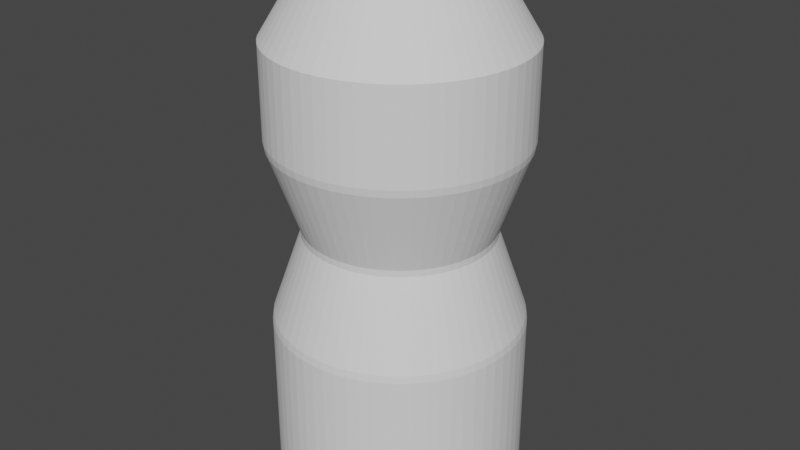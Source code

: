 # Source: cylinder_gun_model.blend  (saved by Blender 2.82.7; exported with 4.5.12 LTS)
import bpy
from mathutils import Matrix  # noqa: F401  (used for matrix-valued properties, if any)

bpy.ops.wm.read_factory_settings(use_empty=True)
scene = bpy.context.scene
scene.name = 'Scene'

# ---- collections
col_collection = bpy.data.collections.new('Collection'); scene.collection.children.link(col_collection)

# ---- world
world_world = bpy.data.worlds.new('World'); scene.world = world_world
world_world.use_nodes = True; world_world.node_tree.nodes.clear()
_N = world_world.node_tree.nodes; _L = world_world.node_tree.links
n0 = _N.new('ShaderNodeOutputWorld'); n0.name = 'World Output'; n0.location = (300, 300)
n1 = _N.new('ShaderNodeBackground'); n1.name = 'Background'; n1.location = (10, 300)
n1.inputs[0].default_value = (0.05088, 0.05088, 0.05088, 1.0)
_L.new(n1.outputs[0], n0.inputs[0])
n0.is_active_output = True
world_world.color = (0.05088, 0.05088, 0.05088)
world_world.use_sun_shadow = False
world_world.sun_shadow_jitter_overblur = 0.0

# ---- meshes
me_cylinder_001 = bpy.data.meshes.new('Cylinder.001')
me_cylinder_001.from_pydata([(0.0, 0.0, -1.636), (-2.496e-07, -9.201e-08, 1.636), (0.0, 1.0, -1.636), (-2.496e-07, 0.5724, 1.636), (0.09802, 0.9952, -1.636), (0.05611, 0.5696, 1.636), (0.1951, 0.9808, -1.636), (0.1117, 0.5614, 1.636), (0.2903, 0.9569, -1.636), (0.1662, 0.5478, 1.636), (0.3827, 0.9239, -1.636), (0.219, 0.5288, 1.636), (0.4714, 0.8819, -1.636), (0.2698, 0.5048, 1.636), (0.5556, 0.8315, -1.636), (0.318, 0.4759, 1.636), (0.6344, 0.773, -1.636), (0.3631, 0.4425, 1.636), (0.7071, 0.7071, -1.636), (0.4047, 0.4047, 1.636), (0.773, 0.6344, -1.636), (0.4425, 0.3631, 1.636), (0.8315, 0.5556, -1.636), (0.4759, 0.318, 1.636), (0.8819, 0.4714, -1.636), (0.5048, 0.2698, 1.636), (0.9239, 0.3827, -1.636), (0.5288, 0.219, 1.636), (0.9569, 0.2903, -1.636), (0.5478, 0.1662, 1.636), (0.9808, 0.1951, -1.636), (0.5614, 0.1117, 1.636), (0.9952, 0.09802, -1.636), (0.5696, 0.05611, 1.636), (1.0, -1.629e-07, -1.636), (0.5724, -1.853e-07, 1.636), (0.9952, -0.09802, -1.636), (0.5696, -0.05611, 1.636), (0.9808, -0.1951, -1.636), (0.5614, -0.1117, 1.636), (0.9569, -0.2903, -1.636), (0.5478, -0.1662, 1.636), (0.9239, -0.3827, -1.636), (0.5288, -0.219, 1.636), (0.8819, -0.4714, -1.636), (0.5048, -0.2698, 1.636), (0.8315, -0.5556, -1.636), (0.4759, -0.318, 1.636), (0.773, -0.6344, -1.636), (0.4425, -0.3631, 1.636), (0.7071, -0.7071, -1.636), (0.4047, -0.4048, 1.636), (0.6344, -0.773, -1.636), (0.3631, -0.4425, 1.636), (0.5556, -0.8315, -1.636), (0.318, -0.4759, 1.636), (0.4714, -0.8819, -1.636), (0.2698, -0.5048, 1.636), (0.3827, -0.9239, -1.636), (0.219, -0.5288, 1.636), (0.2903, -0.9569, -1.636), (0.1662, -0.5478, 1.636), (0.1951, -0.9808, -1.636), (0.1117, -0.5614, 1.636), (0.09802, -0.9952, -1.636), (0.0561, -0.5696, 1.636), (-8.027e-07, -1.0, -1.636), (-7.091e-07, -0.5724, 1.636), (-0.09802, -0.9952, -1.636), (-0.05611, -0.5696, 1.636), (-0.1951, -0.9808, -1.636), (-0.1117, -0.5614, 1.636), (-0.2903, -0.9569, -1.636), (-0.1662, -0.5478, 1.636), (-0.3827, -0.9239, -1.636), (-0.219, -0.5288, 1.636), (-0.4714, -0.8819, -1.636), (-0.2698, -0.5048, 1.636), (-0.5556, -0.8315, -1.636), (-0.318, -0.4759, 1.636), (-0.6344, -0.773, -1.636), (-0.3631, -0.4425, 1.636), (-0.7071, -0.7071, -1.636), (-0.4048, -0.4047, 1.636), (-0.773, -0.6344, -1.636), (-0.4425, -0.3631, 1.636), (-0.8315, -0.5556, -1.636), (-0.4759, -0.318, 1.636), (-0.8819, -0.4714, -1.636), (-0.5048, -0.2698, 1.636), (-0.9239, -0.3827, -1.636), (-0.5288, -0.219, 1.636), (-0.9569, -0.2903, -1.636), (-0.5478, -0.1662, 1.636), (-0.9808, -0.1951, -1.636), (-0.5614, -0.1117, 1.636), (-0.9952, -0.09802, -1.636), (-0.5696, -0.05611, 1.636), (-1.0, -4.649e-07, -1.636), (-0.5724, -3.581e-07, 1.636), (-0.9952, 0.09802, -1.636), (-0.5696, 0.0561, 1.636), (-0.9808, 0.1951, -1.636), (-0.5614, 0.1117, 1.636), (-0.9569, 0.2903, -1.636), (-0.5478, 0.1662, 1.636), (-0.9239, 0.3827, -1.636), (-0.5288, 0.219, 1.636), (-0.8819, 0.4714, -1.636), (-0.5048, 0.2698, 1.636), (-0.8315, 0.5556, -1.636), (-0.4759, 0.318, 1.636), (-0.773, 0.6344, -1.636), (-0.4425, 0.3631, 1.636), (-0.7071, 0.7071, -1.636), (-0.4048, 0.4047, 1.636), (-0.6344, 0.773, -1.636), (-0.3631, 0.4425, 1.636), (-0.5556, 0.8315, -1.636), (-0.318, 0.4759, 1.636), (-0.4714, 0.8819, -1.636), (-0.2698, 0.5048, 1.636), (-0.3827, 0.9239, -1.636), (-0.2191, 0.5288, 1.636), (-0.2903, 0.9569, -1.636), (-0.1662, 0.5478, 1.636), (-0.1951, 0.9808, -1.636), (-0.1117, 0.5614, 1.636), (-0.09802, 0.9952, -1.636), (-0.05611, 0.5696, 1.636), (0.0, 1.0, -1.066), (0.0, 1.0, -1.116), (-5.423e-09, 0.9909, -0.526), (0.0, 1.0, -0.57), (-1.461e-07, 0.7547, 0.01952), (-1.461e-07, 0.7547, -0.01952), (0.0, 1.0, 0.57), (-5.423e-09, 0.9909, 0.526), (0.0, 1.0, 1.116), (0.0, 1.0, 1.066), (0.09802, 0.9952, 1.066), (0.09802, 0.9952, 1.116), (0.09712, 0.9861, 0.526), (0.09802, 0.9952, 0.57), (0.07397, 0.7511, -0.01952), (0.07397, 0.7511, 0.01952), (0.09802, 0.9952, -0.57), (0.09712, 0.9861, -0.526), (0.09802, 0.9952, -1.116), (0.09802, 0.9952, -1.066), (0.1951, 0.9808, 1.066), (0.1951, 0.9808, 1.116), (0.1933, 0.9719, 0.526), (0.1951, 0.9808, 0.57), (0.1472, 0.7402, -0.01952), (0.1472, 0.7402, 0.01952), (0.1951, 0.9808, -0.57), (0.1933, 0.9719, -0.526), (0.1951, 0.9808, -1.116), (0.1951, 0.9808, -1.066), (0.2903, 0.9569, 1.066), (0.2903, 0.9569, 1.116), (0.2876, 0.9482, 0.526), (0.2903, 0.9569, 0.57), (0.2191, 0.7222, -0.01952), (0.2191, 0.7222, 0.01952), (0.2903, 0.9569, -0.57), (0.2876, 0.9482, -0.526), (0.2903, 0.9569, -1.116), (0.2903, 0.9569, -1.066), (0.3827, 0.9239, 1.066), (0.3827, 0.9239, 1.116), (0.3792, 0.9155, 0.526), (0.3827, 0.9239, 0.57), (0.2888, 0.6972, -0.01952), (0.2888, 0.6972, 0.01952), (0.3827, 0.9239, -0.57), (0.3792, 0.9155, -0.526), (0.3827, 0.9239, -1.116), (0.3827, 0.9239, -1.066), (0.4714, 0.8819, 1.066), (0.4714, 0.8819, 1.116), (0.4671, 0.8739, 0.526), (0.4714, 0.8819, 0.57), (0.3558, 0.6656, -0.01952), (0.3558, 0.6656, 0.01952), (0.4714, 0.8819, -0.57), (0.4671, 0.8739, -0.526), (0.4714, 0.8819, -1.116), (0.4714, 0.8819, -1.066), (0.5556, 0.8315, 1.066), (0.5556, 0.8315, 1.116), (0.5505, 0.8239, 0.526), (0.5556, 0.8315, 0.57), (0.4193, 0.6275, -0.01952), (0.4193, 0.6275, 0.01952), (0.5556, 0.8315, -0.57), (0.5505, 0.8239, -0.526), (0.5556, 0.8315, -1.116), (0.5556, 0.8315, -1.066), (0.6344, 0.773, 1.066), (0.6344, 0.773, 1.116), (0.6286, 0.766, 0.526), (0.6344, 0.773, 0.57), (0.4788, 0.5834, -0.01952), (0.4788, 0.5834, 0.01952), (0.6344, 0.773, -0.57), (0.6286, 0.766, -0.526), (0.6344, 0.773, -1.116), (0.6344, 0.773, -1.066), (0.7071, 0.7071, 1.066), (0.7071, 0.7071, 1.116), (0.7007, 0.7007, 0.526), (0.7071, 0.7071, 0.57), (0.5337, 0.5337, -0.01952), (0.5337, 0.5337, 0.01952), (0.7071, 0.7071, -0.57), (0.7007, 0.7007, -0.526), (0.7071, 0.7071, -1.116), (0.7071, 0.7071, -1.066), (0.773, 0.6344, 1.066), (0.773, 0.6344, 1.116), (0.766, 0.6286, 0.526), (0.773, 0.6344, 0.57), (0.5834, 0.4788, -0.01952), (0.5834, 0.4788, 0.01952), (0.773, 0.6344, -0.57), (0.766, 0.6286, -0.526), (0.773, 0.6344, -1.116), (0.773, 0.6344, -1.066), (0.8315, 0.5556, 1.066), (0.8315, 0.5556, 1.116), (0.8239, 0.5505, 0.526), (0.8315, 0.5556, 0.57), (0.6275, 0.4193, -0.01952), (0.6275, 0.4193, 0.01952), (0.8315, 0.5556, -0.57), (0.8239, 0.5505, -0.526), (0.8315, 0.5556, -1.116), (0.8315, 0.5556, -1.066), (0.8819, 0.4714, 1.066), (0.8819, 0.4714, 1.116), (0.8739, 0.4671, 0.526), (0.8819, 0.4714, 0.57), (0.6656, 0.3558, -0.01952), (0.6656, 0.3558, 0.01952), (0.8819, 0.4714, -0.57), (0.8739, 0.4671, -0.526), (0.8819, 0.4714, -1.116), (0.8819, 0.4714, -1.066), (0.9239, 0.3827, 1.066), (0.9239, 0.3827, 1.116), (0.9155, 0.3792, 0.526), (0.9239, 0.3827, 0.57), (0.6972, 0.2888, -0.01952), (0.6972, 0.2888, 0.01952), (0.9239, 0.3827, -0.57), (0.9155, 0.3792, -0.526), (0.9239, 0.3827, -1.116), (0.9239, 0.3827, -1.066), (0.9569, 0.2903, 1.066), (0.9569, 0.2903, 1.116), (0.9482, 0.2876, 0.526), (0.9569, 0.2903, 0.57), (0.7222, 0.2191, -0.01952), (0.7222, 0.2191, 0.01952), (0.9569, 0.2903, -0.57), (0.9482, 0.2876, -0.526), (0.9569, 0.2903, -1.116), (0.9569, 0.2903, -1.066), (0.9808, 0.1951, 1.066), (0.9808, 0.1951, 1.116), (0.9719, 0.1933, 0.526), (0.9808, 0.1951, 0.57), (0.7402, 0.1472, -0.01952), (0.7402, 0.1472, 0.01952), (0.9808, 0.1951, -0.57), (0.9719, 0.1933, -0.526), (0.9808, 0.1951, -1.116), (0.9808, 0.1951, -1.066), (0.9952, 0.09802, 1.066), (0.9952, 0.09802, 1.116), (0.9861, 0.09712, 0.526), (0.9952, 0.09802, 0.57), (0.7511, 0.07397, -0.01952), (0.7511, 0.07397, 0.01952), (0.9952, 0.09802, -0.57), (0.9861, 0.09712, -0.526), (0.9952, 0.09802, -1.116), (0.9952, 0.09802, -1.066), (1.0, -1.629e-07, 1.066), (1.0, -1.629e-07, 1.116), (0.9909, -1.638e-07, 0.526), (1.0, -1.629e-07, 0.57), (0.7547, -1.853e-07, -0.01952), (0.7547, -1.853e-07, 0.01952), (1.0, -1.629e-07, -0.57), (0.9909, -1.638e-07, -0.526), (1.0, -1.629e-07, -1.116), (1.0, -1.629e-07, -1.066), (0.9952, -0.09802, 1.066), (0.9952, -0.09802, 1.116), (0.9861, -0.09712, 0.526), (0.9952, -0.09802, 0.57), (0.7511, -0.07397, -0.01952), (0.7511, -0.07397, 0.01952), (0.9952, -0.09802, -0.57), (0.9861, -0.09712, -0.526), (0.9952, -0.09802, -1.116), (0.9952, -0.09802, -1.066), (0.9808, -0.1951, 1.066), (0.9808, -0.1951, 1.116), (0.9719, -0.1933, 0.526), (0.9808, -0.1951, 0.57), (0.7402, -0.1472, -0.01952), (0.7402, -0.1472, 0.01952), (0.9808, -0.1951, -0.57), (0.9719, -0.1933, -0.526), (0.9808, -0.1951, -1.116), (0.9808, -0.1951, -1.066), (0.9569, -0.2903, 1.066), (0.9569, -0.2903, 1.116), (0.9482, -0.2876, 0.526), (0.9569, -0.2903, 0.57), (0.7222, -0.2191, -0.01952), (0.7222, -0.2191, 0.01952), (0.9569, -0.2903, -0.57), (0.9482, -0.2876, -0.526), (0.9569, -0.2903, -1.116), (0.9569, -0.2903, -1.066), (0.9239, -0.3827, 1.066), (0.9239, -0.3827, 1.116), (0.9155, -0.3792, 0.526), (0.9239, -0.3827, 0.57), (0.6972, -0.2888, -0.01952), (0.6972, -0.2888, 0.01952), (0.9239, -0.3827, -0.57), (0.9155, -0.3792, -0.526), (0.9239, -0.3827, -1.116), (0.9239, -0.3827, -1.066), (0.8819, -0.4714, 1.066), (0.8819, -0.4714, 1.116), (0.8739, -0.4671, 0.526), (0.8819, -0.4714, 0.57), (0.6656, -0.3558, -0.01952), (0.6656, -0.3558, 0.01952), (0.8819, -0.4714, -0.57), (0.8739, -0.4671, -0.526), (0.8819, -0.4714, -1.116), (0.8819, -0.4714, -1.066), (0.8315, -0.5556, 1.066), (0.8315, -0.5556, 1.116), (0.8239, -0.5505, 0.526), (0.8315, -0.5556, 0.57), (0.6275, -0.4193, -0.01952), (0.6275, -0.4193, 0.01952), (0.8315, -0.5556, -0.57), (0.8239, -0.5505, -0.526), (0.8315, -0.5556, -1.116), (0.8315, -0.5556, -1.066), (0.773, -0.6344, 1.066), (0.773, -0.6344, 1.116), (0.766, -0.6286, 0.526), (0.773, -0.6344, 0.57), (0.5834, -0.4788, -0.01952), (0.5834, -0.4788, 0.01952), (0.773, -0.6344, -0.57), (0.766, -0.6286, -0.526), (0.773, -0.6344, -1.116), (0.773, -0.6344, -1.066), (0.7071, -0.7071, 1.066), (0.7071, -0.7071, 1.116), (0.7007, -0.7007, 0.526), (0.7071, -0.7071, 0.57), (0.5337, -0.5337, -0.01952), (0.5337, -0.5337, 0.01952), (0.7071, -0.7071, -0.57), (0.7007, -0.7007, -0.526), (0.7071, -0.7071, -1.116), (0.7071, -0.7071, -1.066), (0.6344, -0.773, 1.066), (0.6344, -0.773, 1.116), (0.6286, -0.766, 0.526), (0.6344, -0.773, 0.57), (0.4788, -0.5834, -0.01952), (0.4788, -0.5834, 0.01952), (0.6344, -0.773, -0.57), (0.6286, -0.766, -0.526), (0.6344, -0.773, -1.116), (0.6344, -0.773, -1.066), (0.5556, -0.8315, 1.066), (0.5556, -0.8315, 1.116), (0.5505, -0.8239, 0.526), (0.5556, -0.8315, 0.57), (0.4193, -0.6275, -0.01952), (0.4193, -0.6275, 0.01952), (0.5556, -0.8315, -0.57), (0.5505, -0.8239, -0.526), (0.5556, -0.8315, -1.116), (0.5556, -0.8315, -1.066), (0.4714, -0.8819, 1.066), (0.4714, -0.8819, 1.116), (0.4671, -0.8739, 0.526), (0.4714, -0.8819, 0.57), (0.3558, -0.6656, -0.01952), (0.3558, -0.6656, 0.01952), (0.4714, -0.8819, -0.57), (0.4671, -0.8739, -0.526), (0.4714, -0.8819, -1.116), (0.4714, -0.8819, -1.066), (0.3827, -0.9239, 1.066), (0.3827, -0.9239, 1.116), (0.3792, -0.9155, 0.526), (0.3827, -0.9239, 0.57), (0.2888, -0.6972, -0.01952), (0.2888, -0.6972, 0.01952), (0.3827, -0.9239, -0.57), (0.3792, -0.9155, -0.526), (0.3827, -0.9239, -1.116), (0.3827, -0.9239, -1.066), (0.2903, -0.9569, 1.066), (0.2903, -0.9569, 1.116), (0.2876, -0.9482, 0.526), (0.2903, -0.9569, 0.57), (0.2191, -0.7222, -0.01952), (0.2191, -0.7222, 0.01952), (0.2903, -0.9569, -0.57), (0.2876, -0.9482, -0.526), (0.2903, -0.9569, -1.116), (0.2903, -0.9569, -1.066), (0.1951, -0.9808, 1.066), (0.1951, -0.9808, 1.116), (0.1933, -0.9719, 0.526), (0.1951, -0.9808, 0.57), (0.1472, -0.7402, -0.01952), (0.1472, -0.7402, 0.01952), (0.1951, -0.9808, -0.57), (0.1933, -0.9719, -0.526), (0.1951, -0.9808, -1.116), (0.1951, -0.9808, -1.066), (0.09802, -0.9952, 1.066), (0.09802, -0.9952, 1.116), (0.09712, -0.9861, 0.526), (0.09802, -0.9952, 0.57), (0.07397, -0.7511, -0.01952), (0.07397, -0.7511, 0.01952), (0.09802, -0.9952, -0.57), (0.09712, -0.9861, -0.526), (0.09802, -0.9952, -1.116), (0.09802, -0.9952, -1.066), (-8.027e-07, -1.0, 1.066), (-8.027e-07, -1.0, 1.116), (-8.008e-07, -0.9909, 0.526), (-8.027e-07, -1.0, 0.57), (-7.519e-07, -0.7547, -0.01952), (-7.519e-07, -0.7547, 0.01952), (-8.027e-07, -1.0, -0.57), (-8.008e-07, -0.9909, -0.526), (-8.027e-07, -1.0, -1.116), (-8.027e-07, -1.0, -1.066), (-0.09802, -0.9952, 1.066), (-0.09802, -0.9952, 1.116), (-0.09713, -0.9861, 0.526), (-0.09802, -0.9952, 0.57), (-0.07397, -0.7511, -0.01952), (-0.07397, -0.7511, 0.01952), (-0.09802, -0.9952, -0.57), (-0.09713, -0.9861, -0.526), (-0.09802, -0.9952, -1.116), (-0.09802, -0.9952, -1.066), (-0.1951, -0.9808, 1.066), (-0.1951, -0.9808, 1.116), (-0.1933, -0.9719, 0.526), (-0.1951, -0.9808, 0.57), (-0.1472, -0.7402, -0.01952), (-0.1472, -0.7402, 0.01952), (-0.1951, -0.9808, -0.57), (-0.1933, -0.9719, -0.526), (-0.1951, -0.9808, -1.116), (-0.1951, -0.9808, -1.066), (-0.2903, -0.9569, 1.066), (-0.2903, -0.9569, 1.116), (-0.2876, -0.9482, 0.526), (-0.2903, -0.9569, 0.57), (-0.2191, -0.7222, -0.01952), (-0.2191, -0.7222, 0.01952), (-0.2903, -0.9569, -0.57), (-0.2876, -0.9482, -0.526), (-0.2903, -0.9569, -1.116), (-0.2903, -0.9569, -1.066), (-0.3827, -0.9239, 1.066), (-0.3827, -0.9239, 1.116), (-0.3792, -0.9155, 0.526), (-0.3827, -0.9239, 0.57), (-0.2888, -0.6972, -0.01952), (-0.2888, -0.6972, 0.01952), (-0.3827, -0.9239, -0.57), (-0.3792, -0.9155, -0.526), (-0.3827, -0.9239, -1.116), (-0.3827, -0.9239, -1.066), (-0.4714, -0.8819, 1.066), (-0.4714, -0.8819, 1.116), (-0.4671, -0.8739, 0.526), (-0.4714, -0.8819, 0.57), (-0.3558, -0.6656, -0.01952), (-0.3558, -0.6656, 0.01952), (-0.4714, -0.8819, -0.57), (-0.4671, -0.8739, -0.526), (-0.4714, -0.8819, -1.116), (-0.4714, -0.8819, -1.066), (-0.5556, -0.8315, 1.066), (-0.5556, -0.8315, 1.116), (-0.5505, -0.8239, 0.526), (-0.5556, -0.8315, 0.57), (-0.4193, -0.6275, -0.01952), (-0.4193, -0.6275, 0.01952), (-0.5556, -0.8315, -0.57), (-0.5505, -0.8239, -0.526), (-0.5556, -0.8315, -1.116), (-0.5556, -0.8315, -1.066), (-0.6344, -0.773, 1.066), (-0.6344, -0.773, 1.116), (-0.6286, -0.766, 0.526), (-0.6344, -0.773, 0.57), (-0.4788, -0.5834, -0.01952), (-0.4788, -0.5834, 0.01952), (-0.6344, -0.773, -0.57), (-0.6286, -0.766, -0.526), (-0.6344, -0.773, -1.116), (-0.6344, -0.773, -1.066), (-0.7071, -0.7071, 1.066), (-0.7071, -0.7071, 1.116), (-0.7007, -0.7007, 0.526), (-0.7071, -0.7071, 0.57), (-0.5337, -0.5337, -0.01952), (-0.5337, -0.5337, 0.01952), (-0.7071, -0.7071, -0.57), (-0.7007, -0.7007, -0.526), (-0.7071, -0.7071, -1.116), (-0.7071, -0.7071, -1.066), (-0.773, -0.6344, 1.066), (-0.773, -0.6344, 1.116), (-0.766, -0.6286, 0.526), (-0.773, -0.6344, 0.57), (-0.5834, -0.4788, -0.01952), (-0.5834, -0.4788, 0.01952), (-0.773, -0.6344, -0.57), (-0.766, -0.6286, -0.526), (-0.773, -0.6344, -1.116), (-0.773, -0.6344, -1.066), (-0.8315, -0.5556, 1.066), (-0.8315, -0.5556, 1.116), (-0.8239, -0.5505, 0.526), (-0.8315, -0.5556, 0.57), (-0.6275, -0.4193, -0.01952), (-0.6275, -0.4193, 0.01952), (-0.8315, -0.5556, -0.57), (-0.8239, -0.5505, -0.526), (-0.8315, -0.5556, -1.116), (-0.8315, -0.5556, -1.066), (-0.8819, -0.4714, 1.066), (-0.8819, -0.4714, 1.116), (-0.8739, -0.4671, 0.526), (-0.8819, -0.4714, 0.57), (-0.6656, -0.3558, -0.01952), (-0.6656, -0.3558, 0.01952), (-0.8819, -0.4714, -0.57), (-0.8739, -0.4671, -0.526), (-0.8819, -0.4714, -1.116), (-0.8819, -0.4714, -1.066), (-0.9239, -0.3827, 1.066), (-0.9239, -0.3827, 1.116), (-0.9155, -0.3792, 0.526), (-0.9239, -0.3827, 0.57), (-0.6972, -0.2888, -0.01952), (-0.6972, -0.2888, 0.01952), (-0.9239, -0.3827, -0.57), (-0.9155, -0.3792, -0.526), (-0.9239, -0.3827, -1.116), (-0.9239, -0.3827, -1.066), (-0.9569, -0.2903, 1.066), (-0.9569, -0.2903, 1.116), (-0.9482, -0.2876, 0.526), (-0.9569, -0.2903, 0.57), (-0.7222, -0.2191, -0.01952), (-0.7222, -0.2191, 0.01952), (-0.9569, -0.2903, -0.57), (-0.9482, -0.2876, -0.526), (-0.9569, -0.2903, -1.116), (-0.9569, -0.2903, -1.066), (-0.9808, -0.1951, 1.066), (-0.9808, -0.1951, 1.116), (-0.9719, -0.1933, 0.526), (-0.9808, -0.1951, 0.57), (-0.7402, -0.1472, -0.01952), (-0.7402, -0.1472, 0.01952), (-0.9808, -0.1951, -0.57), (-0.9719, -0.1933, -0.526), (-0.9808, -0.1951, -1.116), (-0.9808, -0.1951, -1.066), (-0.9952, -0.09802, 1.066), (-0.9952, -0.09802, 1.116), (-0.9861, -0.09712, 0.526), (-0.9952, -0.09802, 0.57), (-0.7511, -0.07397, -0.01952), (-0.7511, -0.07397, 0.01952), (-0.9952, -0.09802, -0.57), (-0.9861, -0.09712, -0.526), (-0.9952, -0.09802, -1.116), (-0.9952, -0.09802, -1.066), (-1.0, -4.649e-07, 1.066), (-1.0, -4.649e-07, 1.116), (-0.9909, -4.63e-07, 0.526), (-1.0, -4.649e-07, 0.57), (-0.7547, -4.132e-07, -0.01952), (-0.7547, -4.132e-07, 0.01952), (-1.0, -4.649e-07, -0.57), (-0.9909, -4.63e-07, -0.526), (-1.0, -4.649e-07, -1.116), (-1.0, -4.649e-07, -1.066), (-0.9952, 0.09802, 1.066), (-0.9952, 0.09802, 1.116), (-0.9861, 0.09712, 0.526), (-0.9952, 0.09802, 0.57), (-0.7511, 0.07397, -0.01952), (-0.7511, 0.07397, 0.01952), (-0.9952, 0.09802, -0.57), (-0.9861, 0.09712, -0.526), (-0.9952, 0.09802, -1.116), (-0.9952, 0.09802, -1.066), (-0.9808, 0.1951, 1.066), (-0.9808, 0.1951, 1.116), (-0.9719, 0.1933, 0.526), (-0.9808, 0.1951, 0.57), (-0.7402, 0.1472, -0.01952), (-0.7402, 0.1472, 0.01952), (-0.9808, 0.1951, -0.57), (-0.9719, 0.1933, -0.526), (-0.9808, 0.1951, -1.116), (-0.9808, 0.1951, -1.066), (-0.9569, 0.2903, 1.066), (-0.9569, 0.2903, 1.116), (-0.9482, 0.2876, 0.526), (-0.9569, 0.2903, 0.57), (-0.7222, 0.2191, -0.01952), (-0.7222, 0.2191, 0.01952), (-0.9569, 0.2903, -0.57), (-0.9482, 0.2876, -0.526), (-0.9569, 0.2903, -1.116), (-0.9569, 0.2903, -1.066), (-0.9239, 0.3827, 1.066), (-0.9239, 0.3827, 1.116), (-0.9155, 0.3792, 0.526), (-0.9239, 0.3827, 0.57), (-0.6972, 0.2888, -0.01952), (-0.6972, 0.2888, 0.01952), (-0.9239, 0.3827, -0.57), (-0.9155, 0.3792, -0.526), (-0.9239, 0.3827, -1.116), (-0.9239, 0.3827, -1.066), (-0.8819, 0.4714, 1.066), (-0.8819, 0.4714, 1.116), (-0.8739, 0.4671, 0.526), (-0.8819, 0.4714, 0.57), (-0.6656, 0.3558, -0.01952), (-0.6656, 0.3558, 0.01952), (-0.8819, 0.4714, -0.57), (-0.8739, 0.4671, -0.526), (-0.8819, 0.4714, -1.116), (-0.8819, 0.4714, -1.066), (-0.8315, 0.5556, 1.066), (-0.8315, 0.5556, 1.116), (-0.8239, 0.5505, 0.526), (-0.8315, 0.5556, 0.57), (-0.6275, 0.4193, -0.01952), (-0.6275, 0.4193, 0.01952), (-0.8315, 0.5556, -0.57), (-0.8239, 0.5505, -0.526), (-0.8315, 0.5556, -1.116), (-0.8315, 0.5556, -1.066), (-0.773, 0.6344, 1.066), (-0.773, 0.6344, 1.116), (-0.766, 0.6286, 0.526), (-0.773, 0.6344, 0.57), (-0.5834, 0.4788, -0.01952), (-0.5834, 0.4788, 0.01952), (-0.773, 0.6344, -0.57), (-0.766, 0.6286, -0.526), (-0.773, 0.6344, -1.116), (-0.773, 0.6344, -1.066), (-0.7071, 0.7071, 1.066), (-0.7071, 0.7071, 1.116), (-0.7007, 0.7007, 0.526), (-0.7071, 0.7071, 0.57), (-0.5337, 0.5336, -0.01952), (-0.5337, 0.5336, 0.01952), (-0.7071, 0.7071, -0.57), (-0.7007, 0.7007, -0.526), (-0.7071, 0.7071, -1.116), (-0.7071, 0.7071, -1.066), (-0.6344, 0.773, 1.066), (-0.6344, 0.773, 1.116), (-0.6286, 0.766, 0.526), (-0.6344, 0.773, 0.57), (-0.4788, 0.5834, -0.01952), (-0.4788, 0.5834, 0.01952), (-0.6344, 0.773, -0.57), (-0.6286, 0.766, -0.526), (-0.6344, 0.773, -1.116), (-0.6344, 0.773, -1.066), (-0.5556, 0.8315, 1.066), (-0.5556, 0.8315, 1.116), (-0.5505, 0.8239, 0.526), (-0.5556, 0.8315, 0.57), (-0.4193, 0.6275, -0.01952), (-0.4193, 0.6275, 0.01952), (-0.5556, 0.8315, -0.57), (-0.5505, 0.8239, -0.526), (-0.5556, 0.8315, -1.116), (-0.5556, 0.8315, -1.066), (-0.4714, 0.8819, 1.066), (-0.4714, 0.8819, 1.116), (-0.4671, 0.8739, 0.526), (-0.4714, 0.8819, 0.57), (-0.3558, 0.6656, -0.01952), (-0.3558, 0.6656, 0.01952), (-0.4714, 0.8819, -0.57), (-0.4671, 0.8739, -0.526), (-0.4714, 0.8819, -1.116), (-0.4714, 0.8819, -1.066), (-0.3827, 0.9239, 1.066), (-0.3827, 0.9239, 1.116), (-0.3792, 0.9155, 0.526), (-0.3827, 0.9239, 0.57), (-0.2888, 0.6972, -0.01952), (-0.2888, 0.6972, 0.01952), (-0.3827, 0.9239, -0.57), (-0.3792, 0.9155, -0.526), (-0.3827, 0.9239, -1.116), (-0.3827, 0.9239, -1.066), (-0.2903, 0.9569, 1.066), (-0.2903, 0.9569, 1.116), (-0.2876, 0.9482, 0.526), (-0.2903, 0.9569, 0.57), (-0.2191, 0.7222, -0.01952), (-0.2191, 0.7222, 0.01952), (-0.2903, 0.9569, -0.57), (-0.2876, 0.9482, -0.526), (-0.2903, 0.9569, -1.116), (-0.2903, 0.9569, -1.066), (-0.1951, 0.9808, 1.066), (-0.1951, 0.9808, 1.116), (-0.1933, 0.9719, 0.526), (-0.1951, 0.9808, 0.57), (-0.1472, 0.7402, -0.01952), (-0.1472, 0.7402, 0.01952), (-0.1951, 0.9808, -0.57), (-0.1933, 0.9719, -0.526), (-0.1951, 0.9808, -1.116), (-0.1951, 0.9808, -1.066), (-0.09802, 0.9952, 1.066), (-0.09802, 0.9952, 1.116), (-0.09713, 0.9861, 0.526), (-0.09802, 0.9952, 0.57), (-0.07398, 0.7511, -0.01952), (-0.07398, 0.7511, 0.01952), (-0.09802, 0.9952, -0.57), (-0.09713, 0.9861, -0.526), (-0.09802, 0.9952, -1.116), (-0.09802, 0.9952, -1.066)], [], [(0, 2, 4), (1, 5, 3), (141, 5, 7, 151), (0, 4, 6), (1, 7, 5), (143, 140, 150, 153), (0, 6, 8), (1, 9, 7), (153, 150, 160, 163), (0, 8, 10), (1, 11, 9), (163, 160, 170, 173), (0, 10, 12), (1, 13, 11), (173, 170, 180, 183), (0, 12, 14), (1, 15, 13), (183, 180, 190, 193), (0, 14, 16), (1, 17, 15), (193, 190, 200, 203), (0, 16, 18), (1, 19, 17), (203, 200, 210, 213), (0, 18, 20), (1, 21, 19), (213, 210, 220, 223), (0, 20, 22), (1, 23, 21), (223, 220, 230, 233), (0, 22, 24), (1, 25, 23), (233, 230, 240, 243), (0, 24, 26), (1, 27, 25), (243, 240, 250, 253), (0, 26, 28), (1, 29, 27), (253, 250, 260, 263), (0, 28, 30), (1, 31, 29), (263, 260, 270, 273), (0, 30, 32), (1, 33, 31), (273, 270, 280, 283), (0, 32, 34), (1, 35, 33), (283, 280, 290, 293), (0, 34, 36), (1, 37, 35), (293, 290, 300, 303), (0, 36, 38), (1, 39, 37), (303, 300, 310, 313), (0, 38, 40), (1, 41, 39), (313, 310, 320, 323), (0, 40, 42), (1, 43, 41), (323, 320, 330, 333), (0, 42, 44), (1, 45, 43), (333, 330, 340, 343), (0, 44, 46), (1, 47, 45), (343, 340, 350, 353), (0, 46, 48), (1, 49, 47), (353, 350, 360, 363), (0, 48, 50), (1, 51, 49), (363, 360, 370, 373), (0, 50, 52), (1, 53, 51), (373, 370, 380, 383), (0, 52, 54), (1, 55, 53), (383, 380, 390, 393), (0, 54, 56), (1, 57, 55), (393, 390, 400, 403), (0, 56, 58), (1, 59, 57), (403, 400, 410, 413), (0, 58, 60), (1, 61, 59), (413, 410, 420, 423), (0, 60, 62), (1, 63, 61), (423, 420, 430, 433), (0, 62, 64), (1, 65, 63), (433, 430, 440, 443), (0, 64, 66), (1, 67, 65), (443, 440, 450, 453), (0, 66, 68), (1, 69, 67), (453, 450, 460, 463), (0, 68, 70), (1, 71, 69), (463, 460, 470, 473), (0, 70, 72), (1, 73, 71), (473, 470, 480, 483), (0, 72, 74), (1, 75, 73), (483, 480, 490, 493), (0, 74, 76), (1, 77, 75), (493, 490, 500, 503), (0, 76, 78), (1, 79, 77), (503, 500, 510, 513), (0, 78, 80), (1, 81, 79), (513, 510, 520, 523), (0, 80, 82), (1, 83, 81), (523, 520, 530, 533), (0, 82, 84), (1, 85, 83), (533, 530, 540, 543), (0, 84, 86), (1, 87, 85), (543, 540, 550, 553), (0, 86, 88), (1, 89, 87), (553, 550, 560, 563), (0, 88, 90), (1, 91, 89), (563, 560, 570, 573), (0, 90, 92), (1, 93, 91), (573, 570, 580, 583), (0, 92, 94), (1, 95, 93), (583, 580, 590, 593), (0, 94, 96), (1, 97, 95), (593, 590, 600, 603), (0, 96, 98), (1, 99, 97), (603, 600, 610, 613), (0, 98, 100), (1, 101, 99), (613, 610, 620, 623), (0, 100, 102), (1, 103, 101), (623, 620, 630, 633), (0, 102, 104), (1, 105, 103), (633, 630, 640, 643), (0, 104, 106), (1, 107, 105), (643, 640, 650, 653), (0, 106, 108), (1, 109, 107), (653, 650, 660, 663), (0, 108, 110), (1, 111, 109), (663, 660, 670, 673), (0, 110, 112), (1, 113, 111), (673, 670, 680, 683), (0, 112, 114), (1, 115, 113), (683, 680, 690, 693), (0, 114, 116), (1, 117, 115), (693, 690, 700, 703), (0, 116, 118), (1, 119, 117), (703, 700, 710, 713), (0, 118, 120), (1, 121, 119), (713, 710, 720, 723), (0, 120, 122), (1, 123, 121), (723, 720, 730, 733), (0, 122, 124), (1, 125, 123), (733, 730, 740, 743), (0, 124, 126), (1, 127, 125), (743, 740, 750, 753), (0, 126, 128), (1, 129, 127), (753, 750, 760, 763), (0, 128, 2), (1, 3, 129), (138, 3, 5, 141), (130, 133, 146, 149), (132, 135, 144, 147), (134, 137, 142, 145), (136, 139, 140, 143), (761, 129, 3, 138), (126, 758, 768, 128), (759, 756, 766, 769), (757, 754, 764, 767), (755, 752, 762, 765), (751, 127, 129, 761), (124, 748, 758, 126), (749, 746, 756, 759), (747, 744, 754, 757), (745, 742, 752, 755), (741, 125, 127, 751), (122, 738, 748, 124), (739, 736, 746, 749), (737, 734, 744, 747), (735, 732, 742, 745), (731, 123, 125, 741), (120, 728, 738, 122), (729, 726, 736, 739), (727, 724, 734, 737), (725, 722, 732, 735), (721, 121, 123, 731), (118, 718, 728, 120), (719, 716, 726, 729), (717, 714, 724, 727), (715, 712, 722, 725), (711, 119, 121, 721), (116, 708, 718, 118), (709, 706, 716, 719), (707, 704, 714, 717), (705, 702, 712, 715), (701, 117, 119, 711), (114, 698, 708, 116), (699, 696, 706, 709), (697, 694, 704, 707), (695, 692, 702, 705), (691, 115, 117, 701), (112, 688, 698, 114), (689, 686, 696, 699), (687, 684, 694, 697), (685, 682, 692, 695), (681, 113, 115, 691), (110, 678, 688, 112), (679, 676, 686, 689), (677, 674, 684, 687), (675, 672, 682, 685), (671, 111, 113, 681), (108, 668, 678, 110), (669, 666, 676, 679), (667, 664, 674, 677), (665, 662, 672, 675), (661, 109, 111, 671), (106, 658, 668, 108), (659, 656, 666, 669), (657, 654, 664, 667), (655, 652, 662, 665), (651, 107, 109, 661), (104, 648, 658, 106), (649, 646, 656, 659), (647, 644, 654, 657), (645, 642, 652, 655), (641, 105, 107, 651), (102, 638, 648, 104), (639, 636, 646, 649), (637, 634, 644, 647), (635, 632, 642, 645), (631, 103, 105, 641), (100, 628, 638, 102), (629, 626, 636, 639), (627, 624, 634, 637), (625, 622, 632, 635), (621, 101, 103, 631), (98, 618, 628, 100), (619, 616, 626, 629), (617, 614, 624, 627), (615, 612, 622, 625), (611, 99, 101, 621), (96, 608, 618, 98), (609, 606, 616, 619), (607, 604, 614, 617), (605, 602, 612, 615), (601, 97, 99, 611), (94, 598, 608, 96), (599, 596, 606, 609), (597, 594, 604, 607), (595, 592, 602, 605), (591, 95, 97, 601), (92, 588, 598, 94), (589, 586, 596, 599), (587, 584, 594, 597), (585, 582, 592, 595), (581, 93, 95, 591), (90, 578, 588, 92), (579, 576, 586, 589), (577, 574, 584, 587), (575, 572, 582, 585), (571, 91, 93, 581), (88, 568, 578, 90), (569, 566, 576, 579), (567, 564, 574, 577), (565, 562, 572, 575), (561, 89, 91, 571), (86, 558, 568, 88), (559, 556, 566, 569), (557, 554, 564, 567), (555, 552, 562, 565), (551, 87, 89, 561), (84, 548, 558, 86), (549, 546, 556, 559), (547, 544, 554, 557), (545, 542, 552, 555), (541, 85, 87, 551), (82, 538, 548, 84), (539, 536, 546, 549), (537, 534, 544, 547), (535, 532, 542, 545), (531, 83, 85, 541), (80, 528, 538, 82), (529, 526, 536, 539), (527, 524, 534, 537), (525, 522, 532, 535), (521, 81, 83, 531), (78, 518, 528, 80), (519, 516, 526, 529), (517, 514, 524, 527), (515, 512, 522, 525), (511, 79, 81, 521), (76, 508, 518, 78), (509, 506, 516, 519), (507, 504, 514, 517), (505, 502, 512, 515), (501, 77, 79, 511), (74, 498, 508, 76), (499, 496, 506, 509), (497, 494, 504, 507), (495, 492, 502, 505), (491, 75, 77, 501), (72, 488, 498, 74), (489, 486, 496, 499), (487, 484, 494, 497), (485, 482, 492, 495), (481, 73, 75, 491), (70, 478, 488, 72), (479, 476, 486, 489), (477, 474, 484, 487), (475, 472, 482, 485), (471, 71, 73, 481), (68, 468, 478, 70), (469, 466, 476, 479), (467, 464, 474, 477), (465, 462, 472, 475), (461, 69, 71, 471), (66, 458, 468, 68), (459, 456, 466, 469), (457, 454, 464, 467), (455, 452, 462, 465), (451, 67, 69, 461), (64, 448, 458, 66), (449, 446, 456, 459), (447, 444, 454, 457), (445, 442, 452, 455), (441, 65, 67, 451), (62, 438, 448, 64), (439, 436, 446, 449), (437, 434, 444, 447), (435, 432, 442, 445), (431, 63, 65, 441), (60, 428, 438, 62), (429, 426, 436, 439), (427, 424, 434, 437), (425, 422, 432, 435), (421, 61, 63, 431), (58, 418, 428, 60), (419, 416, 426, 429), (417, 414, 424, 427), (415, 412, 422, 425), (411, 59, 61, 421), (56, 408, 418, 58), (409, 406, 416, 419), (407, 404, 414, 417), (405, 402, 412, 415), (401, 57, 59, 411), (54, 398, 408, 56), (399, 396, 406, 409), (397, 394, 404, 407), (395, 392, 402, 405), (391, 55, 57, 401), (52, 388, 398, 54), (389, 386, 396, 399), (387, 384, 394, 397), (385, 382, 392, 395), (381, 53, 55, 391), (50, 378, 388, 52), (379, 376, 386, 389), (377, 374, 384, 387), (375, 372, 382, 385), (371, 51, 53, 381), (48, 368, 378, 50), (369, 366, 376, 379), (367, 364, 374, 377), (365, 362, 372, 375), (361, 49, 51, 371), (46, 358, 368, 48), (359, 356, 366, 369), (357, 354, 364, 367), (355, 352, 362, 365), (351, 47, 49, 361), (44, 348, 358, 46), (349, 346, 356, 359), (347, 344, 354, 357), (345, 342, 352, 355), (341, 45, 47, 351), (42, 338, 348, 44), (339, 336, 346, 349), (337, 334, 344, 347), (335, 332, 342, 345), (331, 43, 45, 341), (40, 328, 338, 42), (329, 326, 336, 339), (327, 324, 334, 337), (325, 322, 332, 335), (321, 41, 43, 331), (38, 318, 328, 40), (319, 316, 326, 329), (317, 314, 324, 327), (315, 312, 322, 325), (311, 39, 41, 321), (36, 308, 318, 38), (309, 306, 316, 319), (307, 304, 314, 317), (305, 302, 312, 315), (301, 37, 39, 311), (34, 298, 308, 36), (299, 296, 306, 309), (297, 294, 304, 307), (295, 292, 302, 305), (291, 35, 37, 301), (32, 288, 298, 34), (289, 286, 296, 299), (287, 284, 294, 297), (285, 282, 292, 295), (281, 33, 35, 291), (30, 278, 288, 32), (279, 276, 286, 289), (277, 274, 284, 287), (275, 272, 282, 285), (271, 31, 33, 281), (28, 268, 278, 30), (269, 266, 276, 279), (267, 264, 274, 277), (265, 262, 272, 275), (261, 29, 31, 271), (26, 258, 268, 28), (259, 256, 266, 269), (257, 254, 264, 267), (255, 252, 262, 265), (251, 27, 29, 261), (24, 248, 258, 26), (249, 246, 256, 259), (247, 244, 254, 257), (245, 242, 252, 255), (241, 25, 27, 251), (22, 238, 248, 24), (239, 236, 246, 249), (237, 234, 244, 247), (235, 232, 242, 245), (231, 23, 25, 241), (20, 228, 238, 22), (229, 226, 236, 239), (227, 224, 234, 237), (225, 222, 232, 235), (221, 21, 23, 231), (18, 218, 228, 20), (219, 216, 226, 229), (217, 214, 224, 227), (215, 212, 222, 225), (211, 19, 21, 221), (16, 208, 218, 18), (209, 206, 216, 219), (207, 204, 214, 217), (205, 202, 212, 215), (201, 17, 19, 211), (14, 198, 208, 16), (199, 196, 206, 209), (197, 194, 204, 207), (195, 192, 202, 205), (191, 15, 17, 201), (12, 188, 198, 14), (189, 186, 196, 199), (187, 184, 194, 197), (185, 182, 192, 195), (181, 13, 15, 191), (10, 178, 188, 12), (179, 176, 186, 189), (177, 174, 184, 187), (175, 172, 182, 185), (171, 11, 13, 181), (8, 168, 178, 10), (169, 166, 176, 179), (167, 164, 174, 177), (165, 162, 172, 175), (161, 9, 11, 171), (6, 158, 168, 8), (159, 156, 166, 169), (157, 154, 164, 167), (155, 152, 162, 165), (151, 7, 9, 161), (4, 148, 158, 6), (149, 146, 156, 159), (147, 144, 154, 157), (145, 142, 152, 155), (128, 768, 131, 2), (769, 766, 133, 130), (767, 764, 135, 132), (765, 762, 137, 134), (763, 760, 139, 136), (769, 130, 131, 768), (767, 132, 133, 766), (765, 134, 135, 764), (763, 136, 137, 762), (761, 138, 139, 760), (759, 769, 768, 758), (757, 767, 766, 756), (755, 765, 764, 754), (753, 763, 762, 752), (751, 761, 760, 750), (749, 759, 758, 748), (747, 757, 756, 746), (745, 755, 754, 744), (743, 753, 752, 742), (741, 751, 750, 740), (739, 749, 748, 738), (737, 747, 746, 736), (735, 745, 744, 734), (733, 743, 742, 732), (731, 741, 740, 730), (729, 739, 738, 728), (727, 737, 736, 726), (725, 735, 734, 724), (723, 733, 732, 722), (721, 731, 730, 720), (719, 729, 728, 718), (717, 727, 726, 716), (715, 725, 724, 714), (713, 723, 722, 712), (711, 721, 720, 710), (709, 719, 718, 708), (707, 717, 716, 706), (705, 715, 714, 704), (703, 713, 712, 702), (701, 711, 710, 700), (699, 709, 708, 698), (697, 707, 706, 696), (695, 705, 704, 694), (693, 703, 702, 692), (691, 701, 700, 690), (689, 699, 698, 688), (687, 697, 696, 686), (685, 695, 694, 684), (683, 693, 692, 682), (681, 691, 690, 680), (679, 689, 688, 678), (677, 687, 686, 676), (675, 685, 684, 674), (673, 683, 682, 672), (671, 681, 680, 670), (669, 679, 678, 668), (667, 677, 676, 666), (665, 675, 674, 664), (663, 673, 672, 662), (661, 671, 670, 660), (659, 669, 668, 658), (657, 667, 666, 656), (655, 665, 664, 654), (653, 663, 662, 652), (651, 661, 660, 650), (649, 659, 658, 648), (647, 657, 656, 646), (645, 655, 654, 644), (643, 653, 652, 642), (641, 651, 650, 640), (639, 649, 648, 638), (637, 647, 646, 636), (635, 645, 644, 634), (633, 643, 642, 632), (631, 641, 640, 630), (629, 639, 638, 628), (627, 637, 636, 626), (625, 635, 634, 624), (623, 633, 632, 622), (621, 631, 630, 620), (619, 629, 628, 618), (617, 627, 626, 616), (615, 625, 624, 614), (613, 623, 622, 612), (611, 621, 620, 610), (609, 619, 618, 608), (607, 617, 616, 606), (605, 615, 614, 604), (603, 613, 612, 602), (601, 611, 610, 600), (599, 609, 608, 598), (597, 607, 606, 596), (595, 605, 604, 594), (593, 603, 602, 592), (591, 601, 600, 590), (589, 599, 598, 588), (587, 597, 596, 586), (585, 595, 594, 584), (583, 593, 592, 582), (581, 591, 590, 580), (579, 589, 588, 578), (577, 587, 586, 576), (575, 585, 584, 574), (573, 583, 582, 572), (571, 581, 580, 570), (569, 579, 578, 568), (567, 577, 576, 566), (565, 575, 574, 564), (563, 573, 572, 562), (561, 571, 570, 560), (559, 569, 568, 558), (557, 567, 566, 556), (555, 565, 564, 554), (553, 563, 562, 552), (551, 561, 560, 550), (549, 559, 558, 548), (547, 557, 556, 546), (545, 555, 554, 544), (543, 553, 552, 542), (541, 551, 550, 540), (539, 549, 548, 538), (537, 547, 546, 536), (535, 545, 544, 534), (533, 543, 542, 532), (531, 541, 540, 530), (529, 539, 538, 528), (527, 537, 536, 526), (525, 535, 534, 524), (523, 533, 532, 522), (521, 531, 530, 520), (519, 529, 528, 518), (517, 527, 526, 516), (515, 525, 524, 514), (513, 523, 522, 512), (511, 521, 520, 510), (509, 519, 518, 508), (507, 517, 516, 506), (505, 515, 514, 504), (503, 513, 512, 502), (501, 511, 510, 500), (499, 509, 508, 498), (497, 507, 506, 496), (495, 505, 504, 494), (493, 503, 502, 492), (491, 501, 500, 490), (489, 499, 498, 488), (487, 497, 496, 486), (485, 495, 494, 484), (483, 493, 492, 482), (481, 491, 490, 480), (479, 489, 488, 478), (477, 487, 486, 476), (475, 485, 484, 474), (473, 483, 482, 472), (471, 481, 480, 470), (469, 479, 478, 468), (467, 477, 476, 466), (465, 475, 474, 464), (463, 473, 472, 462), (461, 471, 470, 460), (459, 469, 468, 458), (457, 467, 466, 456), (455, 465, 464, 454), (453, 463, 462, 452), (451, 461, 460, 450), (449, 459, 458, 448), (447, 457, 456, 446), (445, 455, 454, 444), (443, 453, 452, 442), (441, 451, 450, 440), (439, 449, 448, 438), (437, 447, 446, 436), (435, 445, 444, 434), (433, 443, 442, 432), (431, 441, 440, 430), (429, 439, 438, 428), (427, 437, 436, 426), (425, 435, 434, 424), (423, 433, 432, 422), (421, 431, 430, 420), (419, 429, 428, 418), (417, 427, 426, 416), (415, 425, 424, 414), (413, 423, 422, 412), (411, 421, 420, 410), (409, 419, 418, 408), (407, 417, 416, 406), (405, 415, 414, 404), (403, 413, 412, 402), (401, 411, 410, 400), (399, 409, 408, 398), (397, 407, 406, 396), (395, 405, 404, 394), (393, 403, 402, 392), (391, 401, 400, 390), (389, 399, 398, 388), (387, 397, 396, 386), (385, 395, 394, 384), (383, 393, 392, 382), (381, 391, 390, 380), (379, 389, 388, 378), (377, 387, 386, 376), (375, 385, 384, 374), (373, 383, 382, 372), (371, 381, 380, 370), (369, 379, 378, 368), (367, 377, 376, 366), (365, 375, 374, 364), (363, 373, 372, 362), (361, 371, 370, 360), (359, 369, 368, 358), (357, 367, 366, 356), (355, 365, 364, 354), (353, 363, 362, 352), (351, 361, 360, 350), (349, 359, 358, 348), (347, 357, 356, 346), (345, 355, 354, 344), (343, 353, 352, 342), (341, 351, 350, 340), (339, 349, 348, 338), (337, 347, 346, 336), (335, 345, 344, 334), (333, 343, 342, 332), (331, 341, 340, 330), (329, 339, 338, 328), (327, 337, 336, 326), (325, 335, 334, 324), (323, 333, 332, 322), (321, 331, 330, 320), (319, 329, 328, 318), (317, 327, 326, 316), (315, 325, 324, 314), (313, 323, 322, 312), (311, 321, 320, 310), (309, 319, 318, 308), (307, 317, 316, 306), (305, 315, 314, 304), (303, 313, 312, 302), (301, 311, 310, 300), (299, 309, 308, 298), (297, 307, 306, 296), (295, 305, 304, 294), (293, 303, 302, 292), (291, 301, 300, 290), (289, 299, 298, 288), (287, 297, 296, 286), (285, 295, 294, 284), (283, 293, 292, 282), (281, 291, 290, 280), (279, 289, 288, 278), (277, 287, 286, 276), (275, 285, 284, 274), (273, 283, 282, 272), (271, 281, 280, 270), (269, 279, 278, 268), (267, 277, 276, 266), (265, 275, 274, 264), (263, 273, 272, 262), (261, 271, 270, 260), (259, 269, 268, 258), (257, 267, 266, 256), (255, 265, 264, 254), (253, 263, 262, 252), (251, 261, 260, 250), (249, 259, 258, 248), (247, 257, 256, 246), (245, 255, 254, 244), (243, 253, 252, 242), (241, 251, 250, 240), (239, 249, 248, 238), (237, 247, 246, 236), (235, 245, 244, 234), (233, 243, 242, 232), (231, 241, 240, 230), (229, 239, 238, 228), (227, 237, 236, 226), (225, 235, 234, 224), (223, 233, 232, 222), (221, 231, 230, 220), (219, 229, 228, 218), (217, 227, 226, 216), (215, 225, 224, 214), (213, 223, 222, 212), (211, 221, 220, 210), (209, 219, 218, 208), (207, 217, 216, 206), (205, 215, 214, 204), (203, 213, 212, 202), (201, 211, 210, 200), (199, 209, 208, 198), (197, 207, 206, 196), (195, 205, 204, 194), (193, 203, 202, 192), (191, 201, 200, 190), (189, 199, 198, 188), (187, 197, 196, 186), (185, 195, 194, 184), (183, 193, 192, 182), (181, 191, 190, 180), (179, 189, 188, 178), (177, 187, 186, 176), (175, 185, 184, 174), (173, 183, 182, 172), (171, 181, 180, 170), (169, 179, 178, 168), (167, 177, 176, 166), (165, 175, 174, 164), (163, 173, 172, 162), (161, 171, 170, 160), (159, 169, 168, 158), (157, 167, 166, 156), (155, 165, 164, 154), (153, 163, 162, 152), (151, 161, 160, 150), (149, 159, 158, 148), (147, 157, 156, 146), (145, 155, 154, 144), (143, 153, 152, 142), (141, 151, 150, 140), (130, 149, 148, 131), (132, 147, 146, 133), (134, 145, 144, 135), (136, 143, 142, 137), (138, 141, 140, 139), (2, 131, 148, 4)])
_uv = me_cylinder_001.uv_layers.new(name='UVMap')
_uv.uv.foreach_set('vector', [0.75, 0.25, 0.75, 0.49, 0.7735, 0.4888, 0.25, 0.25, 0.2735, 0.4888, 0.25, 0.49, 0.9844, 0.9204, 0.9844, 1.0, 0.9688, 1.0, 0.9688, 0.9204, 0.75, 0.25, 0.7735, 0.4888, 0.7968, 0.4854, 0.25, 0.25, 0.2968, 0.4854, 0.2735, 0.4888, 0.9844, 0.8371, 0.9844, 0.9129, 0.9688, 0.9129, 0.9688, 0.8371, 0.75, 0.25, 0.7968, 0.4854, 0.8197, 0.4797, 0.25, 0.25, 0.3197, 0.4797, 0.2968, 0.4854, 0.9688, 0.8371, 0.9688, 0.9129, 0.9531, 0.9129, 0.9531, 0.8371, 0.75, 0.25, 0.8197, 0.4797, 0.8418, 0.4717, 0.25, 0.25, 0.3418, 0.4717, 0.3197, 0.4797, 0.9531, 0.8371, 0.9531, 0.9129, 0.9375, 0.9129, 0.9375, 0.8371, 0.75, 0.25, 0.8418, 0.4717, 0.8631, 0.4617, 0.25, 0.25, 0.3631, 0.4617, 0.3418, 0.4717, 0.9375, 0.8371, 0.9375, 0.9129, 0.9219, 0.9129, 0.9219, 0.8371, 0.75, 0.25, 0.8631, 0.4617, 0.8833, 0.4496, 0.25, 0.25, 0.3833, 0.4496, 0.3631, 0.4617, 0.9219, 0.8371, 0.9219, 0.9129, 0.9062, 0.9129, 0.9062, 0.8371, 0.75, 0.25, 0.8833, 0.4496, 0.9023, 0.4355, 0.25, 0.25, 0.4023, 0.4355, 0.3833, 0.4496, 0.9062, 0.8371, 0.9062, 0.9129, 0.8906, 0.9129, 0.8906, 0.8371, 0.75, 0.25, 0.9023, 0.4355, 0.9197, 0.4197, 0.25, 0.25, 0.4197, 0.4197, 0.4023, 0.4355, 0.8906, 0.8371, 0.8906, 0.9129, 0.875, 0.9129, 0.875, 0.8371, 0.75, 0.25, 0.9197, 0.4197, 0.9355, 0.4023, 0.25, 0.25, 0.4355, 0.4023, 0.4197, 0.4197, 0.875, 0.8371, 0.875, 0.9129, 0.8594, 0.9129, 0.8594, 0.8371, 0.75, 0.25, 0.9355, 0.4023, 0.9496, 0.3833, 0.25, 0.25, 0.4496, 0.3833, 0.4355, 0.4023, 0.8594, 0.8371, 0.8594, 0.9129, 0.8438, 0.9129, 0.8438, 0.8371, 0.75, 0.25, 0.9496, 0.3833, 0.9617, 0.3631, 0.25, 0.25, 0.4617, 0.3631, 0.4496, 0.3833, 0.8438, 0.8371, 0.8438, 0.9129, 0.8281, 0.9129, 0.8281, 0.8371, 0.75, 0.25, 0.9617, 0.3631, 0.9717, 0.3418, 0.25, 0.25, 0.4717, 0.3418, 0.4617, 0.3631, 0.8281, 0.8371, 0.8281, 0.9129, 0.8125, 0.9129, 0.8125, 0.8371, 0.75, 0.25, 0.9717, 0.3418, 0.9797, 0.3197, 0.25, 0.25, 0.4797, 0.3197, 0.4717, 0.3418, 0.8125, 0.8371, 0.8125, 0.9129, 0.7969, 0.9129, 0.7969, 0.8371, 0.75, 0.25, 0.9797, 0.3197, 0.9854, 0.2968, 0.25, 0.25, 0.4854, 0.2968, 0.4797, 0.3197, 0.7969, 0.8371, 0.7969, 0.9129, 0.7812, 0.9129, 0.7812, 0.8371, 0.75, 0.25, 0.9854, 0.2968, 0.9888, 0.2735, 0.25, 0.25, 0.4888, 0.2735, 0.4854, 0.2968, 0.7812, 0.8371, 0.7812, 0.9129, 0.7656, 0.9129, 0.7656, 0.8371, 0.75, 0.25, 0.9888, 0.2735, 0.99, 0.25, 0.25, 0.25, 0.49, 0.25, 0.4888, 0.2735, 0.7656, 0.8371, 0.7656, 0.9129, 0.75, 0.9129, 0.75, 0.8371, 0.75, 0.25, 0.99, 0.25, 0.9888, 0.2265, 0.25, 0.25, 0.4888, 0.2265, 0.49, 0.25, 0.75, 0.8371, 0.75, 0.9129, 0.7344, 0.9129, 0.7344, 0.8371, 0.75, 0.25, 0.9888, 0.2265, 0.9854, 0.2032, 0.25, 0.25, 0.4854, 0.2032, 0.4888, 0.2265, 0.7344, 0.8371, 0.7344, 0.9129, 0.7188, 0.9129, 0.7188, 0.8371, 0.75, 0.25, 0.9854, 0.2032, 0.9797, 0.1803, 0.25, 0.25, 0.4797, 0.1803, 0.4854, 0.2032, 0.7188, 0.8371, 0.7188, 0.9129, 0.7031, 0.9129, 0.7031, 0.8371, 0.75, 0.25, 0.9797, 0.1803, 0.9717, 0.1582, 0.25, 0.25, 0.4717, 0.1582, 0.4797, 0.1803, 0.7031, 0.8371, 0.7031, 0.9129, 0.6875, 0.9129, 0.6875, 0.8371, 0.75, 0.25, 0.9717, 0.1582, 0.9617, 0.1369, 0.25, 0.25, 0.4617, 0.1369, 0.4717, 0.1582, 0.6875, 0.8371, 0.6875, 0.9129, 0.6719, 0.9129, 0.6719, 0.8371, 0.75, 0.25, 0.9617, 0.1369, 0.9496, 0.1167, 0.25, 0.25, 0.4496, 0.1167, 0.4617, 0.1369, 0.6719, 0.8371, 0.6719, 0.9129, 0.6562, 0.9129, 0.6563, 0.8371, 0.75, 0.25, 0.9496, 0.1167, 0.9355, 0.09775, 0.25, 0.25, 0.4355, 0.09775, 0.4496, 0.1167, 0.6563, 0.8371, 0.6562, 0.9129, 0.6406, 0.9129, 0.6406, 0.8371, 0.75, 0.25, 0.9355, 0.09775, 0.9197, 0.08029, 0.25, 0.25, 0.4197, 0.08029, 0.4355, 0.09775, 0.6406, 0.8371, 0.6406, 0.9129, 0.625, 0.9129, 0.625, 0.8371, 0.75, 0.25, 0.9197, 0.08029, 0.9023, 0.06448, 0.25, 0.25, 0.4023, 0.06448, 0.4197, 0.08029, 0.625, 0.8371, 0.625, 0.9129, 0.6094, 0.9129, 0.6094, 0.8371, 0.75, 0.25, 0.9023, 0.06448, 0.8833, 0.05045, 0.25, 0.25, 0.3833, 0.05045, 0.4023, 0.06448, 0.6094, 0.8371, 0.6094, 0.9129, 0.5938, 0.9129, 0.5938, 0.8371, 0.75, 0.25, 0.8833, 0.05045, 0.8631, 0.03834, 0.25, 0.25, 0.3631, 0.03834, 0.3833, 0.05045, 0.5938, 0.8371, 0.5938, 0.9129, 0.5781, 0.9129, 0.5781, 0.8371, 0.75, 0.25, 0.8631, 0.03834, 0.8418, 0.02827, 0.25, 0.25, 0.3418, 0.02827, 0.3631, 0.03834, 0.5781, 0.8371, 0.5781, 0.9129, 0.5625, 0.9129, 0.5625, 0.8371, 0.75, 0.25, 0.8418, 0.02827, 0.8197, 0.02033, 0.25, 0.25, 0.3197, 0.02033, 0.3418, 0.02827, 0.5625, 0.8371, 0.5625, 0.9129, 0.5469, 0.9129, 0.5469, 0.8371, 0.75, 0.25, 0.8197, 0.02033, 0.7968, 0.01461, 0.25, 0.25, 0.2968, 0.01461, 0.3197, 0.02033, 0.5469, 0.8371, 0.5469, 0.9129, 0.5312, 0.9129, 0.5312, 0.8371, 0.75, 0.25, 0.7968, 0.01461, 0.7735, 0.01116, 0.25, 0.25, 0.2735, 0.01116, 0.2968, 0.01461, 0.5312, 0.8371, 0.5312, 0.9129, 0.5156, 0.9129, 0.5156, 0.8371, 0.75, 0.25, 0.7735, 0.01116, 0.75, 0.01, 0.25, 0.25, 0.25, 0.01, 0.2735, 0.01116, 0.5156, 0.8371, 0.5156, 0.9129, 0.5, 0.9129, 0.5, 0.8371, 0.75, 0.25, 0.75, 0.01, 0.7265, 0.01116, 0.25, 0.25, 0.2265, 0.01116, 0.25, 0.01, 0.5, 0.8371, 0.5, 0.9129, 0.4844, 0.9129, 0.4844, 0.8371, 0.75, 0.25, 0.7265, 0.01116, 0.7032, 0.01461, 0.25, 0.25, 0.2032, 0.01461, 0.2265, 0.01116, 0.4844, 0.8371, 0.4844, 0.9129, 0.4688, 0.9129, 0.4688, 0.8371, 0.75, 0.25, 0.7032, 0.01461, 0.6803, 0.02033, 0.25, 0.25, 0.1803, 0.02033, 0.2032, 0.01461, 0.4688, 0.8371, 0.4688, 0.9129, 0.4531, 0.9129, 0.4531, 0.8371, 0.75, 0.25, 0.6803, 0.02033, 0.6582, 0.02827, 0.25, 0.25, 0.1582, 0.02827, 0.1803, 0.02033, 0.4531, 0.8371, 0.4531, 0.9129, 0.4375, 0.9129, 0.4375, 0.8371, 0.75, 0.25, 0.6582, 0.02827, 0.6369, 0.03834, 0.25, 0.25, 0.1369, 0.03834, 0.1582, 0.02827, 0.4375, 0.8371, 0.4375, 0.9129, 0.4219, 0.9129, 0.4219, 0.8371, 0.75, 0.25, 0.6369, 0.03834, 0.6167, 0.05045, 0.25, 0.25, 0.1167, 0.05045, 0.1369, 0.03834, 0.4219, 0.8371, 0.4219, 0.9129, 0.4062, 0.9129, 0.4062, 0.8371, 0.75, 0.25, 0.6167, 0.05045, 0.5977, 0.06448, 0.25, 0.25, 0.09775, 0.06448, 0.1167, 0.05045, 0.4062, 0.8371, 0.4062, 0.9129, 0.3906, 0.9129, 0.3906, 0.8371, 0.75, 0.25, 0.5977, 0.06448, 0.5803, 0.08029, 0.25, 0.25, 0.08029, 0.08029, 0.09775, 0.06448, 0.3906, 0.8371, 0.3906, 0.9129, 0.375, 0.9129, 0.375, 0.8371, 0.75, 0.25, 0.5803, 0.08029, 0.5645, 0.09775, 0.25, 0.25, 0.06448, 0.09775, 0.08029, 0.08029, 0.375, 0.8371, 0.375, 0.9129, 0.3594, 0.9129, 0.3594, 0.8371, 0.75, 0.25, 0.5645, 0.09775, 0.5504, 0.1167, 0.25, 0.25, 0.05045, 0.1167, 0.06448, 0.09775, 0.3594, 0.8371, 0.3594, 0.9129, 0.3437, 0.9129, 0.3437, 0.8371, 0.75, 0.25, 0.5504, 0.1167, 0.5383, 0.1369, 0.25, 0.25, 0.03834, 0.1369, 0.05045, 0.1167, 0.3437, 0.8371, 0.3437, 0.9129, 0.3281, 0.9129, 0.3281, 0.8371, 0.75, 0.25, 0.5383, 0.1369, 0.5283, 0.1582, 0.25, 0.25, 0.02827, 0.1582, 0.03834, 0.1369, 0.3281, 0.8371, 0.3281, 0.9129, 0.3125, 0.9129, 0.3125, 0.8371, 0.75, 0.25, 0.5283, 0.1582, 0.5203, 0.1803, 0.25, 0.25, 0.02033, 0.1803, 0.02827, 0.1582, 0.3125, 0.8371, 0.3125, 0.9129, 0.2969, 0.9129, 0.2969, 0.8371, 0.75, 0.25, 0.5203, 0.1803, 0.5146, 0.2032, 0.25, 0.25, 0.01461, 0.2032, 0.02033, 0.1803, 0.2969, 0.8371, 0.2969, 0.9129, 0.2812, 0.9129, 0.2812, 0.8371, 0.75, 0.25, 0.5146, 0.2032, 0.5112, 0.2265, 0.25, 0.25, 0.01116, 0.2265, 0.01461, 0.2032, 0.2812, 0.8371, 0.2812, 0.9129, 0.2656, 0.9129, 0.2656, 0.8371, 0.75, 0.25, 0.5112, 0.2265, 0.51, 0.25, 0.25, 0.25, 0.01, 0.25, 0.01116, 0.2265, 0.2656, 0.8371, 0.2656, 0.9129, 0.25, 0.9129, 0.25, 0.8371, 0.75, 0.25, 0.51, 0.25, 0.5112, 0.2735, 0.25, 0.25, 0.01116, 0.2735, 0.01, 0.25, 0.25, 0.8371, 0.25, 0.9129, 0.2344, 0.9129, 0.2344, 0.8371, 0.75, 0.25, 0.5112, 0.2735, 0.5146, 0.2968, 0.25, 0.25, 0.01461, 0.2968, 0.01116, 0.2735, 0.2344, 0.8371, 0.2344, 0.9129, 0.2188, 0.9129, 0.2188, 0.8371, 0.75, 0.25, 0.5146, 0.2968, 0.5203, 0.3197, 0.25, 0.25, 0.02033, 0.3197, 0.01461, 0.2968, 0.2188, 0.8371, 0.2188, 0.9129, 0.2031, 0.9129, 0.2031, 0.8371, 0.75, 0.25, 0.5203, 0.3197, 0.5283, 0.3418, 0.25, 0.25, 0.02827, 0.3418, 0.02033, 0.3197, 0.2031, 0.8371, 0.2031, 0.9129, 0.1875, 0.9129, 0.1875, 0.8371, 0.75, 0.25, 0.5283, 0.3418, 0.5383, 0.3631, 0.25, 0.25, 0.03834, 0.3631, 0.02827, 0.3418, 0.1875, 0.8371, 0.1875, 0.9129, 0.1719, 0.9129, 0.1719, 0.8371, 0.75, 0.25, 0.5383, 0.3631, 0.5504, 0.3833, 0.25, 0.25, 0.05045, 0.3833, 0.03834, 0.3631, 0.1719, 0.8371, 0.1719, 0.9129, 0.1562, 0.9129, 0.1562, 0.8371, 0.75, 0.25, 0.5504, 0.3833, 0.5645, 0.4023, 0.25, 0.25, 0.06448, 0.4023, 0.05045, 0.3833, 0.1562, 0.8371, 0.1562, 0.9129, 0.1406, 0.9129, 0.1406, 0.8371, 0.75, 0.25, 0.5645, 0.4023, 0.5803, 0.4197, 0.25, 0.25, 0.08029, 0.4197, 0.06448, 0.4023, 0.1406, 0.8371, 0.1406, 0.9129, 0.125, 0.9129, 0.125, 0.8371, 0.75, 0.25, 0.5803, 0.4197, 0.5977, 0.4355, 0.25, 0.25, 0.09775, 0.4355, 0.08029, 0.4197, 0.125, 0.8371, 0.125, 0.9129, 0.1094, 0.9129, 0.1094, 0.8371, 0.75, 0.25, 0.5977, 0.4355, 0.6167, 0.4496, 0.25, 0.25, 0.1167, 0.4496, 0.09775, 0.4355, 0.1094, 0.8371, 0.1094, 0.9129, 0.09375, 0.9129, 0.09375, 0.8371, 0.75, 0.25, 0.6167, 0.4496, 0.6369, 0.4617, 0.25, 0.25, 0.1369, 0.4617, 0.1167, 0.4496, 0.09375, 0.8371, 0.09375, 0.9129, 0.07812, 0.9129, 0.07812, 0.8371, 0.75, 0.25, 0.6369, 0.4617, 0.6582, 0.4717, 0.25, 0.25, 0.1582, 0.4717, 0.1369, 0.4617, 0.07812, 0.8371, 0.07812, 0.9129, 0.0625, 0.9129, 0.0625, 0.8371, 0.75, 0.25, 0.6582, 0.4717, 0.6803, 0.4797, 0.25, 0.25, 0.1803, 0.4797, 0.1582, 0.4717, 0.0625, 0.8371, 0.0625, 0.9129, 0.04688, 0.9129, 0.04688, 0.8371, 0.75, 0.25, 0.6803, 0.4797, 0.7032, 0.4854, 0.25, 0.25, 0.2032, 0.4854, 0.1803, 0.4797, 0.04688, 0.8371, 0.04688, 0.9129, 0.03125, 0.9129, 0.03125, 0.8371, 0.75, 0.25, 0.7032, 0.4854, 0.7265, 0.4888, 0.25, 0.25, 0.2265, 0.4888, 0.2032, 0.4854, 0.03125, 0.8371, 0.03125, 0.9129, 0.01562, 0.9129, 0.01562, 0.8371, 0.75, 0.25, 0.7265, 0.4888, 0.75, 0.49, 0.25, 0.25, 0.25, 0.49, 0.2265, 0.4888, 1.0, 0.9204, 1.0, 1.0, 0.9844, 1.0, 0.9844, 0.9204, 1.0, 0.5871, 1.0, 0.6629, 0.9844, 0.6629, 0.9844, 0.5871, 1.0, 0.6696, 1.0, 0.747, 0.9844, 0.747, 0.9844, 0.6696, 1.0, 0.753, 1.0, 0.8304, 0.9844, 0.8304, 0.9844, 0.753, 1.0, 0.8371, 1.0, 0.9129, 0.9844, 0.9129, 0.9844, 0.8371, 0.01562, 0.9204, 0.01562, 1.0, 0.0, 1.0, 0.0, 0.9204, 0.03125, 0.5, 0.03125, 0.5796, 0.01562, 0.5796, 0.01562, 0.5, 0.03125, 0.5871, 0.03125, 0.6629, 0.01562, 0.6629, 0.01562, 0.5871, 0.03125, 0.6696, 0.03125, 0.747, 0.01562, 0.747, 0.01562, 0.6696, 0.03125, 0.753, 0.03125, 0.8304, 0.01562, 0.8304, 0.01562, 0.753, 0.03125, 0.9204, 0.03125, 1.0, 0.01562, 1.0, 0.01562, 0.9204, 0.04688, 0.5, 0.04688, 0.5796, 0.03125, 0.5796, 0.03125, 0.5, 0.04688, 0.5871, 0.04688, 0.6629, 0.03125, 0.6629, 0.03125, 0.5871, 0.04688, 0.6696, 0.04688, 0.747, 0.03125, 0.747, 0.03125, 0.6696, 0.04688, 0.753, 0.04688, 0.8304, 0.03125, 0.8304, 0.03125, 0.753, 0.04688, 0.9204, 0.04688, 1.0, 0.03125, 1.0, 0.03125, 0.9204, 0.0625, 0.5, 0.0625, 0.5796, 0.04688, 0.5796, 0.04688, 0.5, 0.0625, 0.5871, 0.0625, 0.6629, 0.04688, 0.6629, 0.04688, 0.5871, 0.0625, 0.6696, 0.0625, 0.747, 0.04688, 0.747, 0.04688, 0.6696, 0.0625, 0.753, 0.0625, 0.8304, 0.04688, 0.8304, 0.04688, 0.753, 0.0625, 0.9204, 0.0625, 1.0, 0.04688, 1.0, 0.04688, 0.9204, 0.07812, 0.5, 0.07812, 0.5796, 0.0625, 0.5796, 0.0625, 0.5, 0.07812, 0.5871, 0.07812, 0.6629, 0.0625, 0.6629, 0.0625, 0.5871, 0.07812, 0.6696, 0.07812, 0.747, 0.0625, 0.747, 0.0625, 0.6696, 0.07812, 0.753, 0.07812, 0.8304, 0.0625, 0.8304, 0.0625, 0.753, 0.07812, 0.9204, 0.07812, 1.0, 0.0625, 1.0, 0.0625, 0.9204, 0.09375, 0.5, 0.09375, 0.5796, 0.07812, 0.5796, 0.07812, 0.5, 0.09375, 0.5871, 0.09375, 0.6629, 0.07812, 0.6629, 0.07812, 0.5871, 0.09375, 0.6696, 0.09375, 0.747, 0.07813, 0.747, 0.07812, 0.6696, 0.09375, 0.753, 0.09375, 0.8304, 0.07812, 0.8304, 0.07812, 0.753, 0.09375, 0.9204, 0.09375, 1.0, 0.07812, 1.0, 0.07812, 0.9204, 0.1094, 0.5, 0.1094, 0.5796, 0.09375, 0.5796, 0.09375, 0.5, 0.1094, 0.5871, 0.1094, 0.6629, 0.09375, 0.6629, 0.09375, 0.5871, 0.1094, 0.6696, 0.1094, 0.747, 0.09375, 0.747, 0.09375, 0.6696, 0.1094, 0.753, 0.1094, 0.8304, 0.09375, 0.8304, 0.09375, 0.753, 0.1094, 0.9204, 0.1094, 1.0, 0.09375, 1.0, 0.09375, 0.9204, 0.125, 0.5, 0.125, 0.5796, 0.1094, 0.5796, 0.1094, 0.5, 0.125, 0.5871, 0.125, 0.6629, 0.1094, 0.6629, 0.1094, 0.5871, 0.125, 0.6696, 0.125, 0.747, 0.1094, 0.747, 0.1094, 0.6696, 0.125, 0.753, 0.125, 0.8304, 0.1094, 0.8304, 0.1094, 0.753, 0.125, 0.9204, 0.125, 1.0, 0.1094, 1.0, 0.1094, 0.9204, 0.1406, 0.5, 0.1406, 0.5796, 0.125, 0.5796, 0.125, 0.5, 0.1406, 0.5871, 0.1406, 0.6629, 0.125, 0.6629, 0.125, 0.5871, 0.1406, 0.6696, 0.1406, 0.747, 0.125, 0.747, 0.125, 0.6696, 0.1406, 0.753, 0.1406, 0.8304, 0.125, 0.8304, 0.125, 0.753, 0.1406, 0.9204, 0.1406, 1.0, 0.125, 1.0, 0.125, 0.9204, 0.1562, 0.5, 0.1562, 0.5796, 0.1406, 0.5796, 0.1406, 0.5, 0.1562, 0.5871, 0.1562, 0.6629, 0.1406, 0.6629, 0.1406, 0.5871, 0.1562, 0.6696, 0.1562, 0.747, 0.1406, 0.747, 0.1406, 0.6696, 0.1563, 0.753, 0.1562, 0.8304, 0.1406, 0.8304, 0.1406, 0.753, 0.1562, 0.9204, 0.1562, 1.0, 0.1406, 1.0, 0.1406, 0.9204, 0.1719, 0.5, 0.1719, 0.5796, 0.1562, 0.5796, 0.1562, 0.5, 0.1719, 0.5871, 0.1719, 0.6629, 0.1562, 0.6629, 0.1562, 0.5871, 0.1719, 0.6696, 0.1719, 0.747, 0.1562, 0.747, 0.1562, 0.6696, 0.1719, 0.753, 0.1719, 0.8304, 0.1562, 0.8304, 0.1562, 0.753, 0.1719, 0.9204, 0.1719, 1.0, 0.1562, 1.0, 0.1562, 0.9204, 0.1875, 0.5, 0.1875, 0.5796, 0.1719, 0.5796, 0.1719, 0.5, 0.1875, 0.5871, 0.1875, 0.6629, 0.1719, 0.6629, 0.1719, 0.5871, 0.1875, 0.6696, 0.1875, 0.747, 0.1719, 0.747, 0.1719, 0.6696, 0.1875, 0.753, 0.1875, 0.8304, 0.1719, 0.8304, 0.1719, 0.753, 0.1875, 0.9204, 0.1875, 1.0, 0.1719, 1.0, 0.1719, 0.9204, 0.2031, 0.5, 0.2031, 0.5796, 0.1875, 0.5796, 0.1875, 0.5, 0.2031, 0.5871, 0.2031, 0.6629, 0.1875, 0.6629, 0.1875, 0.5871, 0.2031, 0.6696, 0.2031, 0.747, 0.1875, 0.747, 0.1875, 0.6696, 0.2031, 0.753, 0.2031, 0.8304, 0.1875, 0.8304, 0.1875, 0.753, 0.2031, 0.9204, 0.2031, 1.0, 0.1875, 1.0, 0.1875, 0.9204, 0.2188, 0.5, 0.2188, 0.5796, 0.2031, 0.5796, 0.2031, 0.5, 0.2188, 0.5871, 0.2188, 0.6629, 0.2031, 0.6629, 0.2031, 0.5871, 0.2188, 0.6696, 0.2188, 0.747, 0.2031, 0.747, 0.2031, 0.6696, 0.2188, 0.753, 0.2188, 0.8304, 0.2031, 0.8304, 0.2031, 0.753, 0.2188, 0.9204, 0.2188, 1.0, 0.2031, 1.0, 0.2031, 0.9204, 0.2344, 0.5, 0.2344, 0.5796, 0.2188, 0.5796, 0.2188, 0.5, 0.2344, 0.5871, 0.2344, 0.6629, 0.2188, 0.6629, 0.2188, 0.5871, 0.2344, 0.6696, 0.2344, 0.747, 0.2188, 0.747, 0.2188, 0.6696, 0.2344, 0.753, 0.2344, 0.8304, 0.2188, 0.8304, 0.2188, 0.753, 0.2344, 0.9204, 0.2344, 1.0, 0.2188, 1.0, 0.2188, 0.9204, 0.25, 0.5, 0.25, 0.5796, 0.2344, 0.5796, 0.2344, 0.5, 0.25, 0.5871, 0.25, 0.6629, 0.2344, 0.6629, 0.2344, 0.5871, 0.25, 0.6696, 0.25, 0.747, 0.2344, 0.747, 0.2344, 0.6696, 0.25, 0.753, 0.25, 0.8304, 0.2344, 0.8304, 0.2344, 0.753, 0.25, 0.9204, 0.25, 1.0, 0.2344, 1.0, 0.2344, 0.9204, 0.2656, 0.5, 0.2656, 0.5796, 0.25, 0.5796, 0.25, 0.5, 0.2656, 0.5871, 0.2656, 0.6629, 0.25, 0.6629, 0.25, 0.5871, 0.2656, 0.6696, 0.2656, 0.747, 0.25, 0.747, 0.25, 0.6696, 0.2656, 0.753, 0.2656, 0.8304, 0.25, 0.8304, 0.25, 0.753, 0.2656, 0.9204, 0.2656, 1.0, 0.25, 1.0, 0.25, 0.9204, 0.2812, 0.5, 0.2812, 0.5796, 0.2656, 0.5796, 0.2656, 0.5, 0.2812, 0.5871, 0.2812, 0.6629, 0.2656, 0.6629, 0.2656, 0.5871, 0.2812, 0.6696, 0.2812, 0.747, 0.2656, 0.747, 0.2656, 0.6696, 0.2812, 0.753, 0.2812, 0.8304, 0.2656, 0.8304, 0.2656, 0.753, 0.2812, 0.9204, 0.2812, 1.0, 0.2656, 1.0, 0.2656, 0.9204, 0.2969, 0.5, 0.2969, 0.5796, 0.2812, 0.5796, 0.2812, 0.5, 0.2969, 0.5871, 0.2969, 0.6629, 0.2812, 0.6629, 0.2812, 0.5871, 0.2969, 0.6696, 0.2969, 0.747, 0.2812, 0.747, 0.2812, 0.6696, 0.2969, 0.753, 0.2969, 0.8304, 0.2812, 0.8304, 0.2812, 0.753, 0.2969, 0.9204, 0.2969, 1.0, 0.2812, 1.0, 0.2812, 0.9204, 0.3125, 0.5, 0.3125, 0.5796, 0.2969, 0.5796, 0.2969, 0.5, 0.3125, 0.5871, 0.3125, 0.6629, 0.2969, 0.6629, 0.2969, 0.5871, 0.3125, 0.6696, 0.3125, 0.747, 0.2969, 0.747, 0.2969, 0.6696, 0.3125, 0.753, 0.3125, 0.8304, 0.2969, 0.8304, 0.2969, 0.753, 0.3125, 0.9204, 0.3125, 1.0, 0.2969, 1.0, 0.2969, 0.9204, 0.3281, 0.5, 0.3281, 0.5796, 0.3125, 0.5796, 0.3125, 0.5, 0.3281, 0.5871, 0.3281, 0.6629, 0.3125, 0.6629, 0.3125, 0.5871, 0.3281, 0.6696, 0.3281, 0.747, 0.3125, 0.747, 0.3125, 0.6696, 0.3281, 0.753, 0.3281, 0.8304, 0.3125, 0.8304, 0.3125, 0.753, 0.3281, 0.9204, 0.3281, 1.0, 0.3125, 1.0, 0.3125, 0.9204, 0.3438, 0.5, 0.3438, 0.5796, 0.3281, 0.5796, 0.3281, 0.5, 0.3438, 0.5871, 0.3437, 0.6629, 0.3281, 0.6629, 0.3281, 0.5871, 0.3437, 0.6696, 0.3437, 0.747, 0.3281, 0.747, 0.3281, 0.6696, 0.3437, 0.753, 0.3437, 0.8304, 0.3281, 0.8304, 0.3281, 0.753, 0.3437, 0.9204, 0.3438, 1.0, 0.3281, 1.0, 0.3281, 0.9204, 0.3594, 0.5, 0.3594, 0.5796, 0.3438, 0.5796, 0.3438, 0.5, 0.3594, 0.5871, 0.3594, 0.6629, 0.3437, 0.6629, 0.3438, 0.5871, 0.3594, 0.6696, 0.3594, 0.747, 0.3437, 0.747, 0.3437, 0.6696, 0.3594, 0.753, 0.3594, 0.8304, 0.3437, 0.8304, 0.3437, 0.753, 0.3594, 0.9204, 0.3594, 1.0, 0.3438, 1.0, 0.3437, 0.9204, 0.375, 0.5, 0.375, 0.5796, 0.3594, 0.5796, 0.3594, 0.5, 0.375, 0.5871, 0.375, 0.6629, 0.3594, 0.6629, 0.3594, 0.5871, 0.375, 0.6696, 0.375, 0.747, 0.3594, 0.747, 0.3594, 0.6696, 0.375, 0.753, 0.375, 0.8304, 0.3594, 0.8304, 0.3594, 0.753, 0.375, 0.9204, 0.375, 1.0, 0.3594, 1.0, 0.3594, 0.9204, 0.3906, 0.5, 0.3906, 0.5796, 0.375, 0.5796, 0.375, 0.5, 0.3906, 0.5871, 0.3906, 0.6629, 0.375, 0.6629, 0.375, 0.5871, 0.3906, 0.6696, 0.3906, 0.747, 0.375, 0.747, 0.375, 0.6696, 0.3906, 0.753, 0.3906, 0.8304, 0.375, 0.8304, 0.375, 0.753, 0.3906, 0.9204, 0.3906, 1.0, 0.375, 1.0, 0.375, 0.9204, 0.4062, 0.5, 0.4062, 0.5796, 0.3906, 0.5796, 0.3906, 0.5, 0.4062, 0.5871, 0.4062, 0.6629, 0.3906, 0.6629, 0.3906, 0.5871, 0.4062, 0.6696, 0.4062, 0.747, 0.3906, 0.747, 0.3906, 0.6696, 0.4062, 0.753, 0.4062, 0.8304, 0.3906, 0.8304, 0.3906, 0.753, 0.4062, 0.9204, 0.4062, 1.0, 0.3906, 1.0, 0.3906, 0.9204, 0.4219, 0.5, 0.4219, 0.5796, 0.4062, 0.5796, 0.4062, 0.5, 0.4219, 0.5871, 0.4219, 0.6629, 0.4062, 0.6629, 0.4062, 0.5871, 0.4219, 0.6696, 0.4219, 0.747, 0.4062, 0.747, 0.4062, 0.6696, 0.4219, 0.753, 0.4219, 0.8304, 0.4062, 0.8304, 0.4062, 0.753, 0.4219, 0.9204, 0.4219, 1.0, 0.4062, 1.0, 0.4062, 0.9204, 0.4375, 0.5, 0.4375, 0.5796, 0.4219, 0.5796, 0.4219, 0.5, 0.4375, 0.5871, 0.4375, 0.6629, 0.4219, 0.6629, 0.4219, 0.5871, 0.4375, 0.6696, 0.4375, 0.747, 0.4219, 0.747, 0.4219, 0.6696, 0.4375, 0.753, 0.4375, 0.8304, 0.4219, 0.8304, 0.4219, 0.753, 0.4375, 0.9204, 0.4375, 1.0, 0.4219, 1.0, 0.4219, 0.9204, 0.4531, 0.5, 0.4531, 0.5796, 0.4375, 0.5796, 0.4375, 0.5, 0.4531, 0.5871, 0.4531, 0.6629, 0.4375, 0.6629, 0.4375, 0.5871, 0.4531, 0.6696, 0.4531, 0.747, 0.4375, 0.747, 0.4375, 0.6696, 0.4531, 0.753, 0.4531, 0.8304, 0.4375, 0.8304, 0.4375, 0.753, 0.4531, 0.9204, 0.4531, 1.0, 0.4375, 1.0, 0.4375, 0.9204, 0.4688, 0.5, 0.4688, 0.5796, 0.4531, 0.5796, 0.4531, 0.5, 0.4688, 0.5871, 0.4687, 0.6629, 0.4531, 0.6629, 0.4531, 0.5871, 0.4687, 0.6696, 0.4688, 0.747, 0.4531, 0.747, 0.4531, 0.6696, 0.4688, 0.753, 0.4688, 0.8304, 0.4531, 0.8304, 0.4531, 0.753, 0.4688, 0.9204, 0.4688, 1.0, 0.4531, 1.0, 0.4531, 0.9204, 0.4844, 0.5, 0.4844, 0.5796, 0.4688, 0.5796, 0.4688, 0.5, 0.4844, 0.5871, 0.4844, 0.6629, 0.4687, 0.6629, 0.4688, 0.5871, 0.4844, 0.6696, 0.4844, 0.747, 0.4688, 0.747, 0.4687, 0.6696, 0.4844, 0.753, 0.4844, 0.8304, 0.4688, 0.8304, 0.4688, 0.753, 0.4844, 0.9204, 0.4844, 1.0, 0.4688, 1.0, 0.4688, 0.9204, 0.5, 0.5, 0.5, 0.5796, 0.4844, 0.5796, 0.4844, 0.5, 0.5, 0.5871, 0.5, 0.6629, 0.4844, 0.6629, 0.4844, 0.5871, 0.5, 0.6696, 0.5, 0.747, 0.4844, 0.747, 0.4844, 0.6696, 0.5, 0.753, 0.5, 0.8304, 0.4844, 0.8304, 0.4844, 0.753, 0.5, 0.9204, 0.5, 1.0, 0.4844, 1.0, 0.4844, 0.9204, 0.5156, 0.5, 0.5156, 0.5796, 0.5, 0.5796, 0.5, 0.5, 0.5156, 0.5871, 0.5156, 0.6629, 0.5, 0.6629, 0.5, 0.5871, 0.5156, 0.6696, 0.5156, 0.747, 0.5, 0.747, 0.5, 0.6696, 0.5156, 0.753, 0.5156, 0.8304, 0.5, 0.8304, 0.5, 0.753, 0.5156, 0.9204, 0.5156, 1.0, 0.5, 1.0, 0.5, 0.9204, 0.5312, 0.5, 0.5312, 0.5796, 0.5156, 0.5796, 0.5156, 0.5, 0.5312, 0.5871, 0.5312, 0.6629, 0.5156, 0.6629, 0.5156, 0.5871, 0.5312, 0.6696, 0.5312, 0.747, 0.5156, 0.747, 0.5156, 0.6696, 0.5313, 0.753, 0.5312, 0.8304, 0.5156, 0.8304, 0.5156, 0.753, 0.5312, 0.9204, 0.5312, 1.0, 0.5156, 1.0, 0.5156, 0.9204, 0.5469, 0.5, 0.5469, 0.5796, 0.5312, 0.5796, 0.5312, 0.5, 0.5469, 0.5871, 0.5469, 0.6629, 0.5312, 0.6629, 0.5312, 0.5871, 0.5469, 0.6696, 0.5469, 0.747, 0.5313, 0.747, 0.5312, 0.6696, 0.5469, 0.753, 0.5469, 0.8304, 0.5312, 0.8304, 0.5312, 0.753, 0.5469, 0.9204, 0.5469, 1.0, 0.5312, 1.0, 0.5312, 0.9204, 0.5625, 0.5, 0.5625, 0.5796, 0.5469, 0.5796, 0.5469, 0.5, 0.5625, 0.5871, 0.5625, 0.6629, 0.5469, 0.6629, 0.5469, 0.5871, 0.5625, 0.6696, 0.5625, 0.747, 0.5469, 0.747, 0.5469, 0.6696, 0.5625, 0.753, 0.5625, 0.8304, 0.5469, 0.8304, 0.5469, 0.753, 0.5625, 0.9204, 0.5625, 1.0, 0.5469, 1.0, 0.5469, 0.9204, 0.5781, 0.5, 0.5781, 0.5796, 0.5625, 0.5796, 0.5625, 0.5, 0.5781, 0.5871, 0.5781, 0.6629, 0.5625, 0.6629, 0.5625, 0.5871, 0.5781, 0.6696, 0.5781, 0.747, 0.5625, 0.747, 0.5625, 0.6696, 0.5781, 0.753, 0.5781, 0.8304, 0.5625, 0.8304, 0.5625, 0.753, 0.5781, 0.9204, 0.5781, 1.0, 0.5625, 1.0, 0.5625, 0.9204, 0.5938, 0.5, 0.5938, 0.5796, 0.5781, 0.5796, 0.5781, 0.5, 0.5938, 0.5871, 0.5938, 0.6629, 0.5781, 0.6629, 0.5781, 0.5871, 0.5938, 0.6696, 0.5938, 0.747, 0.5781, 0.747, 0.5781, 0.6696, 0.5938, 0.753, 0.5938, 0.8304, 0.5781, 0.8304, 0.5781, 0.753, 0.5938, 0.9204, 0.5938, 1.0, 0.5781, 1.0, 0.5781, 0.9204, 0.6094, 0.5, 0.6094, 0.5796, 0.5938, 0.5796, 0.5938, 0.5, 0.6094, 0.5871, 0.6094, 0.6629, 0.5938, 0.6629, 0.5938, 0.5871, 0.6094, 0.6696, 0.6094, 0.747, 0.5938, 0.747, 0.5938, 0.6696, 0.6094, 0.753, 0.6094, 0.8304, 0.5938, 0.8304, 0.5938, 0.753, 0.6094, 0.9204, 0.6094, 1.0, 0.5938, 1.0, 0.5938, 0.9204, 0.625, 0.5, 0.625, 0.5796, 0.6094, 0.5796, 0.6094, 0.5, 0.625, 0.5871, 0.625, 0.6629, 0.6094, 0.6629, 0.6094, 0.5871, 0.625, 0.6696, 0.625, 0.747, 0.6094, 0.747, 0.6094, 0.6696, 0.625, 0.753, 0.625, 0.8304, 0.6094, 0.8304, 0.6094, 0.753, 0.625, 0.9204, 0.625, 1.0, 0.6094, 1.0, 0.6094, 0.9204, 0.6406, 0.5, 0.6406, 0.5796, 0.625, 0.5796, 0.625, 0.5, 0.6406, 0.5871, 0.6406, 0.6629, 0.625, 0.6629, 0.625, 0.5871, 0.6406, 0.6696, 0.6406, 0.747, 0.625, 0.747, 0.625, 0.6696, 0.6406, 0.753, 0.6406, 0.8304, 0.625, 0.8304, 0.625, 0.753, 0.6406, 0.9204, 0.6406, 1.0, 0.625, 1.0, 0.625, 0.9204, 0.6562, 0.5, 0.6562, 0.5796, 0.6406, 0.5796, 0.6406, 0.5, 0.6562, 0.5871, 0.6562, 0.6629, 0.6406, 0.6629, 0.6406, 0.5871, 0.6562, 0.6696, 0.6563, 0.747, 0.6406, 0.747, 0.6406, 0.6696, 0.6563, 0.753, 0.6563, 0.8304, 0.6406, 0.8304, 0.6406, 0.753, 0.6562, 0.9204, 0.6562, 1.0, 0.6406, 1.0, 0.6406, 0.9204, 0.6719, 0.5, 0.6719, 0.5796, 0.6562, 0.5796, 0.6562, 0.5, 0.6719, 0.5871, 0.6719, 0.6629, 0.6562, 0.6629, 0.6562, 0.5871, 0.6719, 0.6696, 0.6719, 0.747, 0.6563, 0.747, 0.6562, 0.6696, 0.6719, 0.753, 0.6719, 0.8304, 0.6563, 0.8304, 0.6563, 0.753, 0.6719, 0.9204, 0.6719, 1.0, 0.6562, 1.0, 0.6562, 0.9204, 0.6875, 0.5, 0.6875, 0.5796, 0.6719, 0.5796, 0.6719, 0.5, 0.6875, 0.5871, 0.6875, 0.6629, 0.6719, 0.6629, 0.6719, 0.5871, 0.6875, 0.6696, 0.6875, 0.747, 0.6719, 0.747, 0.6719, 0.6696, 0.6875, 0.753, 0.6875, 0.8304, 0.6719, 0.8304, 0.6719, 0.753, 0.6875, 0.9204, 0.6875, 1.0, 0.6719, 1.0, 0.6719, 0.9204, 0.7031, 0.5, 0.7031, 0.5796, 0.6875, 0.5796, 0.6875, 0.5, 0.7031, 0.5871, 0.7031, 0.6629, 0.6875, 0.6629, 0.6875, 0.5871, 0.7031, 0.6696, 0.7031, 0.747, 0.6875, 0.747, 0.6875, 0.6696, 0.7031, 0.753, 0.7031, 0.8304, 0.6875, 0.8304, 0.6875, 0.753, 0.7031, 0.9204, 0.7031, 1.0, 0.6875, 1.0, 0.6875, 0.9204, 0.7188, 0.5, 0.7188, 0.5796, 0.7031, 0.5796, 0.7031, 0.5, 0.7188, 0.5871, 0.7188, 0.6629, 0.7031, 0.6629, 0.7031, 0.5871, 0.7188, 0.6696, 0.7188, 0.747, 0.7031, 0.747, 0.7031, 0.6696, 0.7188, 0.753, 0.7188, 0.8304, 0.7031, 0.8304, 0.7031, 0.753, 0.7188, 0.9204, 0.7188, 1.0, 0.7031, 1.0, 0.7031, 0.9204, 0.7344, 0.5, 0.7344, 0.5796, 0.7188, 0.5796, 0.7188, 0.5, 0.7344, 0.5871, 0.7344, 0.6629, 0.7188, 0.6629, 0.7188, 0.5871, 0.7344, 0.6696, 0.7344, 0.747, 0.7187, 0.747, 0.7188, 0.6696, 0.7344, 0.753, 0.7344, 0.8304, 0.7188, 0.8304, 0.7188, 0.753, 0.7344, 0.9204, 0.7344, 1.0, 0.7188, 1.0, 0.7188, 0.9204, 0.75, 0.5, 0.75, 0.5796, 0.7344, 0.5796, 0.7344, 0.5, 0.75, 0.5871, 0.75, 0.6629, 0.7344, 0.6629, 0.7344, 0.5871, 0.75, 0.6696, 0.75, 0.747, 0.7344, 0.747, 0.7344, 0.6696, 0.75, 0.753, 0.75, 0.8304, 0.7344, 0.8304, 0.7344, 0.753, 0.75, 0.9204, 0.75, 1.0, 0.7344, 1.0, 0.7344, 0.9204, 0.7656, 0.5, 0.7656, 0.5796, 0.75, 0.5796, 0.75, 0.5, 0.7656, 0.5871, 0.7656, 0.6629, 0.75, 0.6629, 0.75, 0.5871, 0.7656, 0.6696, 0.7656, 0.747, 0.75, 0.747, 0.75, 0.6696, 0.7656, 0.753, 0.7656, 0.8304, 0.75, 0.8304, 0.75, 0.753, 0.7656, 0.9204, 0.7656, 1.0, 0.75, 1.0, 0.75, 0.9204, 0.7812, 0.5, 0.7812, 0.5796, 0.7656, 0.5796, 0.7656, 0.5, 0.7812, 0.5871, 0.7812, 0.6629, 0.7656, 0.6629, 0.7656, 0.5871, 0.7812, 0.6696, 0.7812, 0.747, 0.7656, 0.747, 0.7656, 0.6696, 0.7812, 0.753, 0.7812, 0.8304, 0.7656, 0.8304, 0.7656, 0.753, 0.7812, 0.9204, 0.7812, 1.0, 0.7656, 1.0, 0.7656, 0.9204, 0.7969, 0.5, 0.7969, 0.5796, 0.7812, 0.5796, 0.7812, 0.5, 0.7969, 0.5871, 0.7969, 0.6629, 0.7812, 0.6629, 0.7812, 0.5871, 0.7969, 0.6696, 0.7969, 0.747, 0.7812, 0.747, 0.7812, 0.6696, 0.7969, 0.753, 0.7969, 0.8304, 0.7812, 0.8304, 0.7812, 0.753, 0.7969, 0.9204, 0.7969, 1.0, 0.7812, 1.0, 0.7812, 0.9204, 0.8125, 0.5, 0.8125, 0.5796, 0.7969, 0.5796, 0.7969, 0.5, 0.8125, 0.5871, 0.8125, 0.6629, 0.7969, 0.6629, 0.7969, 0.5871, 0.8125, 0.6696, 0.8125, 0.747, 0.7969, 0.747, 0.7969, 0.6696, 0.8125, 0.753, 0.8125, 0.8304, 0.7969, 0.8304, 0.7969, 0.753, 0.8125, 0.9204, 0.8125, 1.0, 0.7969, 1.0, 0.7969, 0.9204, 0.8281, 0.5, 0.8281, 0.5796, 0.8125, 0.5796, 0.8125, 0.5, 0.8281, 0.5871, 0.8281, 0.6629, 0.8125, 0.6629, 0.8125, 0.5871, 0.8281, 0.6696, 0.8281, 0.747, 0.8125, 0.747, 0.8125, 0.6696, 0.8281, 0.753, 0.8281, 0.8304, 0.8125, 0.8304, 0.8125, 0.753, 0.8281, 0.9204, 0.8281, 1.0, 0.8125, 1.0, 0.8125, 0.9204, 0.8438, 0.5, 0.8438, 0.5796, 0.8281, 0.5796, 0.8281, 0.5, 0.8438, 0.5871, 0.8437, 0.6629, 0.8281, 0.6629, 0.8281, 0.5871, 0.8437, 0.6696, 0.8438, 0.747, 0.8281, 0.747, 0.8281, 0.6696, 0.8438, 0.753, 0.8438, 0.8304, 0.8281, 0.8304, 0.8281, 0.753, 0.8438, 0.9204, 0.8438, 1.0, 0.8281, 1.0, 0.8281, 0.9204, 0.8594, 0.5, 0.8594, 0.5796, 0.8438, 0.5796, 0.8438, 0.5, 0.8594, 0.5871, 0.8594, 0.6629, 0.8437, 0.6629, 0.8438, 0.5871, 0.8594, 0.6696, 0.8594, 0.747, 0.8438, 0.747, 0.8437, 0.6696, 0.8594, 0.753, 0.8594, 0.8304, 0.8438, 0.8304, 0.8438, 0.753, 0.8594, 0.9204, 0.8594, 1.0, 0.8438, 1.0, 0.8438, 0.9204, 0.875, 0.5, 0.875, 0.5796, 0.8594, 0.5796, 0.8594, 0.5, 0.875, 0.5871, 0.875, 0.6629, 0.8594, 0.6629, 0.8594, 0.5871, 0.875, 0.6696, 0.875, 0.747, 0.8594, 0.747, 0.8594, 0.6696, 0.875, 0.753, 0.875, 0.8304, 0.8594, 0.8304, 0.8594, 0.753, 0.875, 0.9204, 0.875, 1.0, 0.8594, 1.0, 0.8594, 0.9204, 0.8906, 0.5, 0.8906, 0.5796, 0.875, 0.5796, 0.875, 0.5, 0.8906, 0.5871, 0.8906, 0.6629, 0.875, 0.6629, 0.875, 0.5871, 0.8906, 0.6696, 0.8906, 0.747, 0.875, 0.747, 0.875, 0.6696, 0.8906, 0.753, 0.8906, 0.8304, 0.875, 0.8304, 0.875, 0.753, 0.8906, 0.9204, 0.8906, 1.0, 0.875, 1.0, 0.875, 0.9204, 0.9062, 0.5, 0.9062, 0.5796, 0.8906, 0.5796, 0.8906, 0.5, 0.9062, 0.5871, 0.9062, 0.6629, 0.8906, 0.6629, 0.8906, 0.5871, 0.9062, 0.6696, 0.9062, 0.747, 0.8906, 0.747, 0.8906, 0.6696, 0.9062, 0.753, 0.9062, 0.8304, 0.8906, 0.8304, 0.8906, 0.753, 0.9062, 0.9204, 0.9062, 1.0, 0.8906, 1.0, 0.8906, 0.9204, 0.9219, 0.5, 0.9219, 0.5796, 0.9062, 0.5796, 0.9062, 0.5, 0.9219, 0.5871, 0.9219, 0.6629, 0.9062, 0.6629, 0.9062, 0.5871, 0.9219, 0.6696, 0.9219, 0.747, 0.9062, 0.747, 0.9062, 0.6696, 0.9219, 0.753, 0.9219, 0.8304, 0.9062, 0.8304, 0.9062, 0.753, 0.9219, 0.9204, 0.9219, 1.0, 0.9062, 1.0, 0.9062, 0.9204, 0.9375, 0.5, 0.9375, 0.5796, 0.9219, 0.5796, 0.9219, 0.5, 0.9375, 0.5871, 0.9375, 0.6629, 0.9219, 0.6629, 0.9219, 0.5871, 0.9375, 0.6696, 0.9375, 0.747, 0.9219, 0.747, 0.9219, 0.6696, 0.9375, 0.753, 0.9375, 0.8304, 0.9219, 0.8304, 0.9219, 0.753, 0.9375, 0.9204, 0.9375, 1.0, 0.9219, 1.0, 0.9219, 0.9204, 0.9531, 0.5, 0.9531, 0.5796, 0.9375, 0.5796, 0.9375, 0.5, 0.9531, 0.5871, 0.9531, 0.6629, 0.9375, 0.6629, 0.9375, 0.5871, 0.9531, 0.6696, 0.9531, 0.747, 0.9375, 0.747, 0.9375, 0.6696, 0.9531, 0.753, 0.9531, 0.8304, 0.9375, 0.8304, 0.9375, 0.753, 0.9531, 0.9204, 0.9531, 1.0, 0.9375, 1.0, 0.9375, 0.9204, 0.9688, 0.5, 0.9688, 0.5796, 0.9531, 0.5796, 0.9531, 0.5, 0.9688, 0.5871, 0.9688, 0.6629, 0.9531, 0.6629, 0.9531, 0.5871, 0.9688, 0.6696, 0.9688, 0.747, 0.9531, 0.747, 0.9531, 0.6696, 0.9688, 0.753, 0.9688, 0.8304, 0.9531, 0.8304, 0.9531, 0.753, 0.9688, 0.9204, 0.9688, 1.0, 0.9531, 1.0, 0.9531, 0.9204, 0.9844, 0.5, 0.9844, 0.5796, 0.9688, 0.5796, 0.9688, 0.5, 0.9844, 0.5871, 0.9844, 0.6629, 0.9688, 0.6629, 0.9688, 0.5871, 0.9844, 0.6696, 0.9844, 0.747, 0.9688, 0.747, 0.9688, 0.6696, 0.9844, 0.753, 0.9844, 0.8304, 0.9688, 0.8304, 0.9688, 0.753, 0.01562, 0.5, 0.01562, 0.5796, 0.0, 0.5796, 0.0, 0.5, 0.01562, 0.5871, 0.01562, 0.6629, 0.0, 0.6629, 0.0, 0.5871, 0.01562, 0.6696, 0.01562, 0.747, 0.0, 0.747, 0.0, 0.6696, 0.01562, 0.753, 0.01562, 0.8304, 0.0, 0.8304, 0.0, 0.753, 0.01562, 0.8371, 0.01562, 0.9129, 0.0, 0.9129, 0.0, 0.8371, 0.01562, 0.5871, 0.0, 0.5871, 0.0, 0.5796, 0.01562, 0.5796, 0.01562, 0.6696, 0.0, 0.6696, 0.0, 0.6629, 0.01562, 0.6629, 0.01562, 0.753, 0.0, 0.753, 0.0, 0.747, 0.01562, 0.747, 0.01562, 0.8371, 0.0, 0.8371, 0.0, 0.8304, 0.01562, 0.8304, 0.01562, 0.9204, 0.0, 0.9204, 0.0, 0.9129, 0.01562, 0.9129, 0.03125, 0.5871, 0.01562, 0.5871, 0.01562, 0.5796, 0.03125, 0.5796, 0.03125, 0.6696, 0.01562, 0.6696, 0.01562, 0.6629, 0.03125, 0.6629, 0.03125, 0.753, 0.01562, 0.753, 0.01562, 0.747, 0.03125, 0.747, 0.03125, 0.8371, 0.01562, 0.8371, 0.01562, 0.8304, 0.03125, 0.8304, 0.03125, 0.9204, 0.01562, 0.9204, 0.01562, 0.9129, 0.03125, 0.9129, 0.04688, 0.5871, 0.03125, 0.5871, 0.03125, 0.5796, 0.04688, 0.5796, 0.04688, 0.6696, 0.03125, 0.6696, 0.03125, 0.6629, 0.04688, 0.6629, 0.04688, 0.753, 0.03125, 0.753, 0.03125, 0.747, 0.04688, 0.747, 0.04688, 0.8371, 0.03125, 0.8371, 0.03125, 0.8304, 0.04688, 0.8304, 0.04688, 0.9204, 0.03125, 0.9204, 0.03125, 0.9129, 0.04688, 0.9129, 0.0625, 0.5871, 0.04688, 0.5871, 0.04688, 0.5796, 0.0625, 0.5796, 0.0625, 0.6696, 0.04688, 0.6696, 0.04688, 0.6629, 0.0625, 0.6629, 0.0625, 0.753, 0.04688, 0.753, 0.04688, 0.747, 0.0625, 0.747, 0.0625, 0.8371, 0.04688, 0.8371, 0.04688, 0.8304, 0.0625, 0.8304, 0.0625, 0.9204, 0.04688, 0.9204, 0.04688, 0.9129, 0.0625, 0.9129, 0.07812, 0.5871, 0.0625, 0.5871, 0.0625, 0.5796, 0.07812, 0.5796, 0.07812, 0.6696, 0.0625, 0.6696, 0.0625, 0.6629, 0.07812, 0.6629, 0.07812, 0.753, 0.0625, 0.753, 0.0625, 0.747, 0.07812, 0.747, 0.07812, 0.8371, 0.0625, 0.8371, 0.0625, 0.8304, 0.07812, 0.8304, 0.07812, 0.9204, 0.0625, 0.9204, 0.0625, 0.9129, 0.07812, 0.9129, 0.09375, 0.5871, 0.07812, 0.5871, 0.07812, 0.5796, 0.09375, 0.5796, 0.09375, 0.6696, 0.07812, 0.6696, 0.07812, 0.6629, 0.09375, 0.6629, 0.09375, 0.753, 0.07812, 0.753, 0.07813, 0.747, 0.09375, 0.747, 0.09375, 0.8371, 0.07812, 0.8371, 0.07812, 0.8304, 0.09375, 0.8304, 0.09375, 0.9204, 0.07812, 0.9204, 0.07812, 0.9129, 0.09375, 0.9129, 0.1094, 0.5871, 0.09375, 0.5871, 0.09375, 0.5796, 0.1094, 0.5796, 0.1094, 0.6696, 0.09375, 0.6696, 0.09375, 0.6629, 0.1094, 0.6629, 0.1094, 0.753, 0.09375, 0.753, 0.09375, 0.747, 0.1094, 0.747, 0.1094, 0.8371, 0.09375, 0.8371, 0.09375, 0.8304, 0.1094, 0.8304, 0.1094, 0.9204, 0.09375, 0.9204, 0.09375, 0.9129, 0.1094, 0.9129, 0.125, 0.5871, 0.1094, 0.5871, 0.1094, 0.5796, 0.125, 0.5796, 0.125, 0.6696, 0.1094, 0.6696, 0.1094, 0.6629, 0.125, 0.6629, 0.125, 0.753, 0.1094, 0.753, 0.1094, 0.747, 0.125, 0.747, 0.125, 0.8371, 0.1094, 0.8371, 0.1094, 0.8304, 0.125, 0.8304, 0.125, 0.9204, 0.1094, 0.9204, 0.1094, 0.9129, 0.125, 0.9129, 0.1406, 0.5871, 0.125, 0.5871, 0.125, 0.5796, 0.1406, 0.5796, 0.1406, 0.6696, 0.125, 0.6696, 0.125, 0.6629, 0.1406, 0.6629, 0.1406, 0.753, 0.125, 0.753, 0.125, 0.747, 0.1406, 0.747, 0.1406, 0.8371, 0.125, 0.8371, 0.125, 0.8304, 0.1406, 0.8304, 0.1406, 0.9204, 0.125, 0.9204, 0.125, 0.9129, 0.1406, 0.9129, 0.1562, 0.5871, 0.1406, 0.5871, 0.1406, 0.5796, 0.1562, 0.5796, 0.1562, 0.6696, 0.1406, 0.6696, 0.1406, 0.6629, 0.1562, 0.6629, 0.1563, 0.753, 0.1406, 0.753, 0.1406, 0.747, 0.1562, 0.747, 0.1562, 0.8371, 0.1406, 0.8371, 0.1406, 0.8304, 0.1562, 0.8304, 0.1562, 0.9204, 0.1406, 0.9204, 0.1406, 0.9129, 0.1562, 0.9129, 0.1719, 0.5871, 0.1562, 0.5871, 0.1562, 0.5796, 0.1719, 0.5796, 0.1719, 0.6696, 0.1562, 0.6696, 0.1562, 0.6629, 0.1719, 0.6629, 0.1719, 0.753, 0.1562, 0.753, 0.1562, 0.747, 0.1719, 0.747, 0.1719, 0.8371, 0.1562, 0.8371, 0.1562, 0.8304, 0.1719, 0.8304, 0.1719, 0.9204, 0.1562, 0.9204, 0.1562, 0.9129, 0.1719, 0.9129, 0.1875, 0.5871, 0.1719, 0.5871, 0.1719, 0.5796, 0.1875, 0.5796, 0.1875, 0.6696, 0.1719, 0.6696, 0.1719, 0.6629, 0.1875, 0.6629, 0.1875, 0.753, 0.1719, 0.753, 0.1719, 0.747, 0.1875, 0.747, 0.1875, 0.8371, 0.1719, 0.8371, 0.1719, 0.8304, 0.1875, 0.8304, 0.1875, 0.9204, 0.1719, 0.9204, 0.1719, 0.9129, 0.1875, 0.9129, 0.2031, 0.5871, 0.1875, 0.5871, 0.1875, 0.5796, 0.2031, 0.5796, 0.2031, 0.6696, 0.1875, 0.6696, 0.1875, 0.6629, 0.2031, 0.6629, 0.2031, 0.753, 0.1875, 0.753, 0.1875, 0.747, 0.2031, 0.747, 0.2031, 0.8371, 0.1875, 0.8371, 0.1875, 0.8304, 0.2031, 0.8304, 0.2031, 0.9204, 0.1875, 0.9204, 0.1875, 0.9129, 0.2031, 0.9129, 0.2188, 0.5871, 0.2031, 0.5871, 0.2031, 0.5796, 0.2188, 0.5796, 0.2188, 0.6696, 0.2031, 0.6696, 0.2031, 0.6629, 0.2188, 0.6629, 0.2188, 0.753, 0.2031, 0.753, 0.2031, 0.747, 0.2188, 0.747, 0.2188, 0.8371, 0.2031, 0.8371, 0.2031, 0.8304, 0.2188, 0.8304, 0.2188, 0.9204, 0.2031, 0.9204, 0.2031, 0.9129, 0.2188, 0.9129, 0.2344, 0.5871, 0.2188, 0.5871, 0.2188, 0.5796, 0.2344, 0.5796, 0.2344, 0.6696, 0.2188, 0.6696, 0.2188, 0.6629, 0.2344, 0.6629, 0.2344, 0.753, 0.2188, 0.753, 0.2188, 0.747, 0.2344, 0.747, 0.2344, 0.8371, 0.2188, 0.8371, 0.2188, 0.8304, 0.2344, 0.8304, 0.2344, 0.9204, 0.2188, 0.9204, 0.2188, 0.9129, 0.2344, 0.9129, 0.25, 0.5871, 0.2344, 0.5871, 0.2344, 0.5796, 0.25, 0.5796, 0.25, 0.6696, 0.2344, 0.6696, 0.2344, 0.6629, 0.25, 0.6629, 0.25, 0.753, 0.2344, 0.753, 0.2344, 0.747, 0.25, 0.747, 0.25, 0.8371, 0.2344, 0.8371, 0.2344, 0.8304, 0.25, 0.8304, 0.25, 0.9204, 0.2344, 0.9204, 0.2344, 0.9129, 0.25, 0.9129, 0.2656, 0.5871, 0.25, 0.5871, 0.25, 0.5796, 0.2656, 0.5796, 0.2656, 0.6696, 0.25, 0.6696, 0.25, 0.6629, 0.2656, 0.6629, 0.2656, 0.753, 0.25, 0.753, 0.25, 0.747, 0.2656, 0.747, 0.2656, 0.8371, 0.25, 0.8371, 0.25, 0.8304, 0.2656, 0.8304, 0.2656, 0.9204, 0.25, 0.9204, 0.25, 0.9129, 0.2656, 0.9129, 0.2812, 0.5871, 0.2656, 0.5871, 0.2656, 0.5796, 0.2812, 0.5796, 0.2812, 0.6696, 0.2656, 0.6696, 0.2656, 0.6629, 0.2812, 0.6629, 0.2812, 0.753, 0.2656, 0.753, 0.2656, 0.747, 0.2812, 0.747, 0.2812, 0.8371, 0.2656, 0.8371, 0.2656, 0.8304, 0.2812, 0.8304, 0.2812, 0.9204, 0.2656, 0.9204, 0.2656, 0.9129, 0.2812, 0.9129, 0.2969, 0.5871, 0.2812, 0.5871, 0.2812, 0.5796, 0.2969, 0.5796, 0.2969, 0.6696, 0.2812, 0.6696, 0.2812, 0.6629, 0.2969, 0.6629, 0.2969, 0.753, 0.2812, 0.753, 0.2812, 0.747, 0.2969, 0.747, 0.2969, 0.8371, 0.2812, 0.8371, 0.2812, 0.8304, 0.2969, 0.8304, 0.2969, 0.9204, 0.2812, 0.9204, 0.2812, 0.9129, 0.2969, 0.9129, 0.3125, 0.5871, 0.2969, 0.5871, 0.2969, 0.5796, 0.3125, 0.5796, 0.3125, 0.6696, 0.2969, 0.6696, 0.2969, 0.6629, 0.3125, 0.6629, 0.3125, 0.753, 0.2969, 0.753, 0.2969, 0.747, 0.3125, 0.747, 0.3125, 0.8371, 0.2969, 0.8371, 0.2969, 0.8304, 0.3125, 0.8304, 0.3125, 0.9204, 0.2969, 0.9204, 0.2969, 0.9129, 0.3125, 0.9129, 0.3281, 0.5871, 0.3125, 0.5871, 0.3125, 0.5796, 0.3281, 0.5796, 0.3281, 0.6696, 0.3125, 0.6696, 0.3125, 0.6629, 0.3281, 0.6629, 0.3281, 0.753, 0.3125, 0.753, 0.3125, 0.747, 0.3281, 0.747, 0.3281, 0.8371, 0.3125, 0.8371, 0.3125, 0.8304, 0.3281, 0.8304, 0.3281, 0.9204, 0.3125, 0.9204, 0.3125, 0.9129, 0.3281, 0.9129, 0.3438, 0.5871, 0.3281, 0.5871, 0.3281, 0.5796, 0.3438, 0.5796, 0.3437, 0.6696, 0.3281, 0.6696, 0.3281, 0.6629, 0.3437, 0.6629, 0.3437, 0.753, 0.3281, 0.753, 0.3281, 0.747, 0.3437, 0.747, 0.3437, 0.8371, 0.3281, 0.8371, 0.3281, 0.8304, 0.3437, 0.8304, 0.3437, 0.9204, 0.3281, 0.9204, 0.3281, 0.9129, 0.3437, 0.9129, 0.3594, 0.5871, 0.3438, 0.5871, 0.3438, 0.5796, 0.3594, 0.5796, 0.3594, 0.6696, 0.3437, 0.6696, 0.3437, 0.6629, 0.3594, 0.6629, 0.3594, 0.753, 0.3437, 0.753, 0.3437, 0.747, 0.3594, 0.747, 0.3594, 0.8371, 0.3437, 0.8371, 0.3437, 0.8304, 0.3594, 0.8304, 0.3594, 0.9204, 0.3437, 0.9204, 0.3437, 0.9129, 0.3594, 0.9129, 0.375, 0.5871, 0.3594, 0.5871, 0.3594, 0.5796, 0.375, 0.5796, 0.375, 0.6696, 0.3594, 0.6696, 0.3594, 0.6629, 0.375, 0.6629, 0.375, 0.753, 0.3594, 0.753, 0.3594, 0.747, 0.375, 0.747, 0.375, 0.8371, 0.3594, 0.8371, 0.3594, 0.8304, 0.375, 0.8304, 0.375, 0.9204, 0.3594, 0.9204, 0.3594, 0.9129, 0.375, 0.9129, 0.3906, 0.5871, 0.375, 0.5871, 0.375, 0.5796, 0.3906, 0.5796, 0.3906, 0.6696, 0.375, 0.6696, 0.375, 0.6629, 0.3906, 0.6629, 0.3906, 0.753, 0.375, 0.753, 0.375, 0.747, 0.3906, 0.747, 0.3906, 0.8371, 0.375, 0.8371, 0.375, 0.8304, 0.3906, 0.8304, 0.3906, 0.9204, 0.375, 0.9204, 0.375, 0.9129, 0.3906, 0.9129, 0.4062, 0.5871, 0.3906, 0.5871, 0.3906, 0.5796, 0.4062, 0.5796, 0.4062, 0.6696, 0.3906, 0.6696, 0.3906, 0.6629, 0.4062, 0.6629, 0.4062, 0.753, 0.3906, 0.753, 0.3906, 0.747, 0.4062, 0.747, 0.4062, 0.8371, 0.3906, 0.8371, 0.3906, 0.8304, 0.4062, 0.8304, 0.4062, 0.9204, 0.3906, 0.9204, 0.3906, 0.9129, 0.4062, 0.9129, 0.4219, 0.5871, 0.4062, 0.5871, 0.4062, 0.5796, 0.4219, 0.5796, 0.4219, 0.6696, 0.4062, 0.6696, 0.4062, 0.6629, 0.4219, 0.6629, 0.4219, 0.753, 0.4062, 0.753, 0.4062, 0.747, 0.4219, 0.747, 0.4219, 0.8371, 0.4062, 0.8371, 0.4062, 0.8304, 0.4219, 0.8304, 0.4219, 0.9204, 0.4062, 0.9204, 0.4062, 0.9129, 0.4219, 0.9129, 0.4375, 0.5871, 0.4219, 0.5871, 0.4219, 0.5796, 0.4375, 0.5796, 0.4375, 0.6696, 0.4219, 0.6696, 0.4219, 0.6629, 0.4375, 0.6629, 0.4375, 0.753, 0.4219, 0.753, 0.4219, 0.747, 0.4375, 0.747, 0.4375, 0.8371, 0.4219, 0.8371, 0.4219, 0.8304, 0.4375, 0.8304, 0.4375, 0.9204, 0.4219, 0.9204, 0.4219, 0.9129, 0.4375, 0.9129, 0.4531, 0.5871, 0.4375, 0.5871, 0.4375, 0.5796, 0.4531, 0.5796, 0.4531, 0.6696, 0.4375, 0.6696, 0.4375, 0.6629, 0.4531, 0.6629, 0.4531, 0.753, 0.4375, 0.753, 0.4375, 0.747, 0.4531, 0.747, 0.4531, 0.8371, 0.4375, 0.8371, 0.4375, 0.8304, 0.4531, 0.8304, 0.4531, 0.9204, 0.4375, 0.9204, 0.4375, 0.9129, 0.4531, 0.9129, 0.4688, 0.5871, 0.4531, 0.5871, 0.4531, 0.5796, 0.4688, 0.5796, 0.4687, 0.6696, 0.4531, 0.6696, 0.4531, 0.6629, 0.4687, 0.6629, 0.4688, 0.753, 0.4531, 0.753, 0.4531, 0.747, 0.4688, 0.747, 0.4688, 0.8371, 0.4531, 0.8371, 0.4531, 0.8304, 0.4688, 0.8304, 0.4688, 0.9204, 0.4531, 0.9204, 0.4531, 0.9129, 0.4688, 0.9129, 0.4844, 0.5871, 0.4688, 0.5871, 0.4688, 0.5796, 0.4844, 0.5796, 0.4844, 0.6696, 0.4687, 0.6696, 0.4687, 0.6629, 0.4844, 0.6629, 0.4844, 0.753, 0.4688, 0.753, 0.4688, 0.747, 0.4844, 0.747, 0.4844, 0.8371, 0.4688, 0.8371, 0.4688, 0.8304, 0.4844, 0.8304, 0.4844, 0.9204, 0.4688, 0.9204, 0.4688, 0.9129, 0.4844, 0.9129, 0.5, 0.5871, 0.4844, 0.5871, 0.4844, 0.5796, 0.5, 0.5796, 0.5, 0.6696, 0.4844, 0.6696, 0.4844, 0.6629, 0.5, 0.6629, 0.5, 0.753, 0.4844, 0.753, 0.4844, 0.747, 0.5, 0.747, 0.5, 0.8371, 0.4844, 0.8371, 0.4844, 0.8304, 0.5, 0.8304, 0.5, 0.9204, 0.4844, 0.9204, 0.4844, 0.9129, 0.5, 0.9129, 0.5156, 0.5871, 0.5, 0.5871, 0.5, 0.5796, 0.5156, 0.5796, 0.5156, 0.6696, 0.5, 0.6696, 0.5, 0.6629, 0.5156, 0.6629, 0.5156, 0.753, 0.5, 0.753, 0.5, 0.747, 0.5156, 0.747, 0.5156, 0.8371, 0.5, 0.8371, 0.5, 0.8304, 0.5156, 0.8304, 0.5156, 0.9204, 0.5, 0.9204, 0.5, 0.9129, 0.5156, 0.9129, 0.5312, 0.5871, 0.5156, 0.5871, 0.5156, 0.5796, 0.5312, 0.5796, 0.5312, 0.6696, 0.5156, 0.6696, 0.5156, 0.6629, 0.5312, 0.6629, 0.5313, 0.753, 0.5156, 0.753, 0.5156, 0.747, 0.5312, 0.747, 0.5312, 0.8371, 0.5156, 0.8371, 0.5156, 0.8304, 0.5312, 0.8304, 0.5312, 0.9204, 0.5156, 0.9204, 0.5156, 0.9129, 0.5312, 0.9129, 0.5469, 0.5871, 0.5312, 0.5871, 0.5312, 0.5796, 0.5469, 0.5796, 0.5469, 0.6696, 0.5312, 0.6696, 0.5312, 0.6629, 0.5469, 0.6629, 0.5469, 0.753, 0.5312, 0.753, 0.5313, 0.747, 0.5469, 0.747, 0.5469, 0.8371, 0.5312, 0.8371, 0.5312, 0.8304, 0.5469, 0.8304, 0.5469, 0.9204, 0.5312, 0.9204, 0.5312, 0.9129, 0.5469, 0.9129, 0.5625, 0.5871, 0.5469, 0.5871, 0.5469, 0.5796, 0.5625, 0.5796, 0.5625, 0.6696, 0.5469, 0.6696, 0.5469, 0.6629, 0.5625, 0.6629, 0.5625, 0.753, 0.5469, 0.753, 0.5469, 0.747, 0.5625, 0.747, 0.5625, 0.8371, 0.5469, 0.8371, 0.5469, 0.8304, 0.5625, 0.8304, 0.5625, 0.9204, 0.5469, 0.9204, 0.5469, 0.9129, 0.5625, 0.9129, 0.5781, 0.5871, 0.5625, 0.5871, 0.5625, 0.5796, 0.5781, 0.5796, 0.5781, 0.6696, 0.5625, 0.6696, 0.5625, 0.6629, 0.5781, 0.6629, 0.5781, 0.753, 0.5625, 0.753, 0.5625, 0.747, 0.5781, 0.747, 0.5781, 0.8371, 0.5625, 0.8371, 0.5625, 0.8304, 0.5781, 0.8304, 0.5781, 0.9204, 0.5625, 0.9204, 0.5625, 0.9129, 0.5781, 0.9129, 0.5938, 0.5871, 0.5781, 0.5871, 0.5781, 0.5796, 0.5938, 0.5796, 0.5938, 0.6696, 0.5781, 0.6696, 0.5781, 0.6629, 0.5938, 0.6629, 0.5938, 0.753, 0.5781, 0.753, 0.5781, 0.747, 0.5938, 0.747, 0.5938, 0.8371, 0.5781, 0.8371, 0.5781, 0.8304, 0.5938, 0.8304, 0.5938, 0.9204, 0.5781, 0.9204, 0.5781, 0.9129, 0.5938, 0.9129, 0.6094, 0.5871, 0.5938, 0.5871, 0.5938, 0.5796, 0.6094, 0.5796, 0.6094, 0.6696, 0.5938, 0.6696, 0.5938, 0.6629, 0.6094, 0.6629, 0.6094, 0.753, 0.5938, 0.753, 0.5938, 0.747, 0.6094, 0.747, 0.6094, 0.8371, 0.5938, 0.8371, 0.5938, 0.8304, 0.6094, 0.8304, 0.6094, 0.9204, 0.5938, 0.9204, 0.5938, 0.9129, 0.6094, 0.9129, 0.625, 0.5871, 0.6094, 0.5871, 0.6094, 0.5796, 0.625, 0.5796, 0.625, 0.6696, 0.6094, 0.6696, 0.6094, 0.6629, 0.625, 0.6629, 0.625, 0.753, 0.6094, 0.753, 0.6094, 0.747, 0.625, 0.747, 0.625, 0.8371, 0.6094, 0.8371, 0.6094, 0.8304, 0.625, 0.8304, 0.625, 0.9204, 0.6094, 0.9204, 0.6094, 0.9129, 0.625, 0.9129, 0.6406, 0.5871, 0.625, 0.5871, 0.625, 0.5796, 0.6406, 0.5796, 0.6406, 0.6696, 0.625, 0.6696, 0.625, 0.6629, 0.6406, 0.6629, 0.6406, 0.753, 0.625, 0.753, 0.625, 0.747, 0.6406, 0.747, 0.6406, 0.8371, 0.625, 0.8371, 0.625, 0.8304, 0.6406, 0.8304, 0.6406, 0.9204, 0.625, 0.9204, 0.625, 0.9129, 0.6406, 0.9129, 0.6562, 0.5871, 0.6406, 0.5871, 0.6406, 0.5796, 0.6562, 0.5796, 0.6562, 0.6696, 0.6406, 0.6696, 0.6406, 0.6629, 0.6562, 0.6629, 0.6563, 0.753, 0.6406, 0.753, 0.6406, 0.747, 0.6563, 0.747, 0.6563, 0.8371, 0.6406, 0.8371, 0.6406, 0.8304, 0.6563, 0.8304, 0.6562, 0.9204, 0.6406, 0.9204, 0.6406, 0.9129, 0.6562, 0.9129, 0.6719, 0.5871, 0.6562, 0.5871, 0.6562, 0.5796, 0.6719, 0.5796, 0.6719, 0.6696, 0.6562, 0.6696, 0.6562, 0.6629, 0.6719, 0.6629, 0.6719, 0.753, 0.6563, 0.753, 0.6563, 0.747, 0.6719, 0.747, 0.6719, 0.8371, 0.6563, 0.8371, 0.6563, 0.8304, 0.6719, 0.8304, 0.6719, 0.9204, 0.6562, 0.9204, 0.6562, 0.9129, 0.6719, 0.9129, 0.6875, 0.5871, 0.6719, 0.5871, 0.6719, 0.5796, 0.6875, 0.5796, 0.6875, 0.6696, 0.6719, 0.6696, 0.6719, 0.6629, 0.6875, 0.6629, 0.6875, 0.753, 0.6719, 0.753, 0.6719, 0.747, 0.6875, 0.747, 0.6875, 0.8371, 0.6719, 0.8371, 0.6719, 0.8304, 0.6875, 0.8304, 0.6875, 0.9204, 0.6719, 0.9204, 0.6719, 0.9129, 0.6875, 0.9129, 0.7031, 0.5871, 0.6875, 0.5871, 0.6875, 0.5796, 0.7031, 0.5796, 0.7031, 0.6696, 0.6875, 0.6696, 0.6875, 0.6629, 0.7031, 0.6629, 0.7031, 0.753, 0.6875, 0.753, 0.6875, 0.747, 0.7031, 0.747, 0.7031, 0.8371, 0.6875, 0.8371, 0.6875, 0.8304, 0.7031, 0.8304, 0.7031, 0.9204, 0.6875, 0.9204, 0.6875, 0.9129, 0.7031, 0.9129, 0.7188, 0.5871, 0.7031, 0.5871, 0.7031, 0.5796, 0.7188, 0.5796, 0.7188, 0.6696, 0.7031, 0.6696, 0.7031, 0.6629, 0.7188, 0.6629, 0.7188, 0.753, 0.7031, 0.753, 0.7031, 0.747, 0.7188, 0.747, 0.7188, 0.8371, 0.7031, 0.8371, 0.7031, 0.8304, 0.7188, 0.8304, 0.7188, 0.9204, 0.7031, 0.9204, 0.7031, 0.9129, 0.7188, 0.9129, 0.7344, 0.5871, 0.7188, 0.5871, 0.7188, 0.5796, 0.7344, 0.5796, 0.7344, 0.6696, 0.7188, 0.6696, 0.7188, 0.6629, 0.7344, 0.6629, 0.7344, 0.753, 0.7188, 0.753, 0.7187, 0.747, 0.7344, 0.747, 0.7344, 0.8371, 0.7188, 0.8371, 0.7188, 0.8304, 0.7344, 0.8304, 0.7344, 0.9204, 0.7188, 0.9204, 0.7188, 0.9129, 0.7344, 0.9129, 0.75, 0.5871, 0.7344, 0.5871, 0.7344, 0.5796, 0.75, 0.5796, 0.75, 0.6696, 0.7344, 0.6696, 0.7344, 0.6629, 0.75, 0.6629, 0.75, 0.753, 0.7344, 0.753, 0.7344, 0.747, 0.75, 0.747, 0.75, 0.8371, 0.7344, 0.8371, 0.7344, 0.8304, 0.75, 0.8304, 0.75, 0.9204, 0.7344, 0.9204, 0.7344, 0.9129, 0.75, 0.9129, 0.7656, 0.5871, 0.75, 0.5871, 0.75, 0.5796, 0.7656, 0.5796, 0.7656, 0.6696, 0.75, 0.6696, 0.75, 0.6629, 0.7656, 0.6629, 0.7656, 0.753, 0.75, 0.753, 0.75, 0.747, 0.7656, 0.747, 0.7656, 0.8371, 0.75, 0.8371, 0.75, 0.8304, 0.7656, 0.8304, 0.7656, 0.9204, 0.75, 0.9204, 0.75, 0.9129, 0.7656, 0.9129, 0.7812, 0.5871, 0.7656, 0.5871, 0.7656, 0.5796, 0.7812, 0.5796, 0.7812, 0.6696, 0.7656, 0.6696, 0.7656, 0.6629, 0.7812, 0.6629, 0.7812, 0.753, 0.7656, 0.753, 0.7656, 0.747, 0.7812, 0.747, 0.7812, 0.8371, 0.7656, 0.8371, 0.7656, 0.8304, 0.7812, 0.8304, 0.7812, 0.9204, 0.7656, 0.9204, 0.7656, 0.9129, 0.7812, 0.9129, 0.7969, 0.5871, 0.7812, 0.5871, 0.7812, 0.5796, 0.7969, 0.5796, 0.7969, 0.6696, 0.7812, 0.6696, 0.7812, 0.6629, 0.7969, 0.6629, 0.7969, 0.753, 0.7812, 0.753, 0.7812, 0.747, 0.7969, 0.747, 0.7969, 0.8371, 0.7812, 0.8371, 0.7812, 0.8304, 0.7969, 0.8304, 0.7969, 0.9204, 0.7812, 0.9204, 0.7812, 0.9129, 0.7969, 0.9129, 0.8125, 0.5871, 0.7969, 0.5871, 0.7969, 0.5796, 0.8125, 0.5796, 0.8125, 0.6696, 0.7969, 0.6696, 0.7969, 0.6629, 0.8125, 0.6629, 0.8125, 0.753, 0.7969, 0.753, 0.7969, 0.747, 0.8125, 0.747, 0.8125, 0.8371, 0.7969, 0.8371, 0.7969, 0.8304, 0.8125, 0.8304, 0.8125, 0.9204, 0.7969, 0.9204, 0.7969, 0.9129, 0.8125, 0.9129, 0.8281, 0.5871, 0.8125, 0.5871, 0.8125, 0.5796, 0.8281, 0.5796, 0.8281, 0.6696, 0.8125, 0.6696, 0.8125, 0.6629, 0.8281, 0.6629, 0.8281, 0.753, 0.8125, 0.753, 0.8125, 0.747, 0.8281, 0.747, 0.8281, 0.8371, 0.8125, 0.8371, 0.8125, 0.8304, 0.8281, 0.8304, 0.8281, 0.9204, 0.8125, 0.9204, 0.8125, 0.9129, 0.8281, 0.9129, 0.8438, 0.5871, 0.8281, 0.5871, 0.8281, 0.5796, 0.8438, 0.5796, 0.8437, 0.6696, 0.8281, 0.6696, 0.8281, 0.6629, 0.8437, 0.6629, 0.8438, 0.753, 0.8281, 0.753, 0.8281, 0.747, 0.8438, 0.747, 0.8438, 0.8371, 0.8281, 0.8371, 0.8281, 0.8304, 0.8438, 0.8304, 0.8438, 0.9204, 0.8281, 0.9204, 0.8281, 0.9129, 0.8438, 0.9129, 0.8594, 0.5871, 0.8438, 0.5871, 0.8438, 0.5796, 0.8594, 0.5796, 0.8594, 0.6696, 0.8437, 0.6696, 0.8437, 0.6629, 0.8594, 0.6629, 0.8594, 0.753, 0.8438, 0.753, 0.8438, 0.747, 0.8594, 0.747, 0.8594, 0.8371, 0.8438, 0.8371, 0.8438, 0.8304, 0.8594, 0.8304, 0.8594, 0.9204, 0.8438, 0.9204, 0.8438, 0.9129, 0.8594, 0.9129, 0.875, 0.5871, 0.8594, 0.5871, 0.8594, 0.5796, 0.875, 0.5796, 0.875, 0.6696, 0.8594, 0.6696, 0.8594, 0.6629, 0.875, 0.6629, 0.875, 0.753, 0.8594, 0.753, 0.8594, 0.747, 0.875, 0.747, 0.875, 0.8371, 0.8594, 0.8371, 0.8594, 0.8304, 0.875, 0.8304, 0.875, 0.9204, 0.8594, 0.9204, 0.8594, 0.9129, 0.875, 0.9129, 0.8906, 0.5871, 0.875, 0.5871, 0.875, 0.5796, 0.8906, 0.5796, 0.8906, 0.6696, 0.875, 0.6696, 0.875, 0.6629, 0.8906, 0.6629, 0.8906, 0.753, 0.875, 0.753, 0.875, 0.747, 0.8906, 0.747, 0.8906, 0.8371, 0.875, 0.8371, 0.875, 0.8304, 0.8906, 0.8304, 0.8906, 0.9204, 0.875, 0.9204, 0.875, 0.9129, 0.8906, 0.9129, 0.9062, 0.5871, 0.8906, 0.5871, 0.8906, 0.5796, 0.9062, 0.5796, 0.9062, 0.6696, 0.8906, 0.6696, 0.8906, 0.6629, 0.9062, 0.6629, 0.9062, 0.753, 0.8906, 0.753, 0.8906, 0.747, 0.9062, 0.747, 0.9062, 0.8371, 0.8906, 0.8371, 0.8906, 0.8304, 0.9062, 0.8304, 0.9062, 0.9204, 0.8906, 0.9204, 0.8906, 0.9129, 0.9062, 0.9129, 0.9219, 0.5871, 0.9062, 0.5871, 0.9062, 0.5796, 0.9219, 0.5796, 0.9219, 0.6696, 0.9062, 0.6696, 0.9062, 0.6629, 0.9219, 0.6629, 0.9219, 0.753, 0.9062, 0.753, 0.9062, 0.747, 0.9219, 0.747, 0.9219, 0.8371, 0.9062, 0.8371, 0.9062, 0.8304, 0.9219, 0.8304, 0.9219, 0.9204, 0.9062, 0.9204, 0.9062, 0.9129, 0.9219, 0.9129, 0.9375, 0.5871, 0.9219, 0.5871, 0.9219, 0.5796, 0.9375, 0.5796, 0.9375, 0.6696, 0.9219, 0.6696, 0.9219, 0.6629, 0.9375, 0.6629, 0.9375, 0.753, 0.9219, 0.753, 0.9219, 0.747, 0.9375, 0.747, 0.9375, 0.8371, 0.9219, 0.8371, 0.9219, 0.8304, 0.9375, 0.8304, 0.9375, 0.9204, 0.9219, 0.9204, 0.9219, 0.9129, 0.9375, 0.9129, 0.9531, 0.5871, 0.9375, 0.5871, 0.9375, 0.5796, 0.9531, 0.5796, 0.9531, 0.6696, 0.9375, 0.6696, 0.9375, 0.6629, 0.9531, 0.6629, 0.9531, 0.753, 0.9375, 0.753, 0.9375, 0.747, 0.9531, 0.747, 0.9531, 0.8371, 0.9375, 0.8371, 0.9375, 0.8304, 0.9531, 0.8304, 0.9531, 0.9204, 0.9375, 0.9204, 0.9375, 0.9129, 0.9531, 0.9129, 0.9688, 0.5871, 0.9531, 0.5871, 0.9531, 0.5796, 0.9688, 0.5796, 0.9688, 0.6696, 0.9531, 0.6696, 0.9531, 0.6629, 0.9688, 0.6629, 0.9688, 0.753, 0.9531, 0.753, 0.9531, 0.747, 0.9688, 0.747, 0.9688, 0.8371, 0.9531, 0.8371, 0.9531, 0.8304, 0.9688, 0.8304, 0.9688, 0.9204, 0.9531, 0.9204, 0.9531, 0.9129, 0.9688, 0.9129, 0.9844, 0.5871, 0.9688, 0.5871, 0.9688, 0.5796, 0.9844, 0.5796, 0.9844, 0.6696, 0.9688, 0.6696, 0.9688, 0.6629, 0.9844, 0.6629, 0.9844, 0.753, 0.9688, 0.753, 0.9688, 0.747, 0.9844, 0.747, 0.9844, 0.8371, 0.9688, 0.8371, 0.9688, 0.8304, 0.9844, 0.8304, 0.9844, 0.9204, 0.9688, 0.9204, 0.9688, 0.9129, 0.9844, 0.9129, 1.0, 0.5871, 0.9844, 0.5871, 0.9844, 0.5796, 1.0, 0.5796, 1.0, 0.6696, 0.9844, 0.6696, 0.9844, 0.6629, 1.0, 0.6629, 1.0, 0.753, 0.9844, 0.753, 0.9844, 0.747, 1.0, 0.747, 1.0, 0.8371, 0.9844, 0.8371, 0.9844, 0.8304, 1.0, 0.8304, 1.0, 0.9204, 0.9844, 0.9204, 0.9844, 0.9129, 1.0, 0.9129, 1.0, 0.5, 1.0, 0.5796, 0.9844, 0.5796, 0.9844, 0.5])
me_cylinder_001.use_remesh_fix_poles = True
me_cylinder_001.use_remesh_preserve_attributes = False
me_cylinder_001.use_mirror_vertex_groups = False
me_cylinder_001.update()
arm_armature = bpy.data.armatures.new('Armature')  # bones are not reproduced

# ---- objects
ob_chargegunmodel = bpy.data.objects.new('ChargeGunModel', me_cylinder_001)
ob_chargegunbone = bpy.data.objects.new('ChargeGunBone', arm_armature)

# ---- transforms, parenting, visibility, modifiers, constraints
ob_chargegunmodel.parent = ob_chargegunbone
ob_chargegunmodel.matrix_parent_inverse = Matrix(((0.2965, -0.0, 0.0, -0.0), (-0.0, 0.2965, -0.0, 0.0), (0.0, -0.0, 0.2965, -0.0), (-0.0, 0.0, -0.0, 1.0)))
ob_chargegunmodel.location = (0.0, 0.0, 1.639)
ob_chargegunmodel.scale = (0.75, 0.75, 1.0)
ob_chargegunmodel.lineart.crease_threshold = 0.0
ob_chargegunbone.location = (0.0, 0.0, 0.0)
ob_chargegunbone.scale = (3.373, 3.373, 3.373)
ob_chargegunbone.show_in_front = True
ob_chargegunbone.lineart.crease_threshold = 0.0

# ---- collection membership
col_collection.objects.link(ob_chargegunmodel)
col_collection.objects.link(ob_chargegunbone)

# ---- scene / render settings (as saved in the file)
scene.frame_start = 1; scene.frame_end = 250; scene.frame_set(1)
scene.render.engine = 'BLENDER_EEVEE_NEXT'
scene.cycles.use_denoising = False
scene.cycles.samples = 128
scene.cycles.sampling_pattern = 'TABULATED_SOBOL'
scene.cycles.use_adaptive_sampling = False
scene.cycles.use_light_tree = False
scene.view_settings.view_transform = 'Filmic'
bpy.context.view_layer.update()

# ---- added for rendering (the .blend has no active camera and no usable light): camera, sun
cam_auto = bpy.data.cameras.new('AutoCamera')
cam_auto.lens = 50.0
cam_auto.sensor_width = 36.0
cam_auto.clip_end = 1000.0
ob_auto_camera = bpy.data.objects.new('AutoCamera', cam_auto)
scene.collection.objects.link(ob_auto_camera)
ob_auto_camera.location = (3.60857, -4.33029, 4.52608)
ob_auto_camera.rotation_euler = (1.09748, -7.21219e-08, 0.694738)
scene.camera = ob_auto_camera
light_auto_sun = bpy.data.lights.new('AutoSun', 'SUN')
light_auto_sun.energy = 3.0
light_auto_sun.angle = 0.0523599
ob_auto_sun = bpy.data.objects.new('AutoSun', light_auto_sun)
scene.collection.objects.link(ob_auto_sun)
ob_auto_sun.rotation_euler = (0.872665, 0.174533, 0.523599)
bpy.context.view_layer.update()
